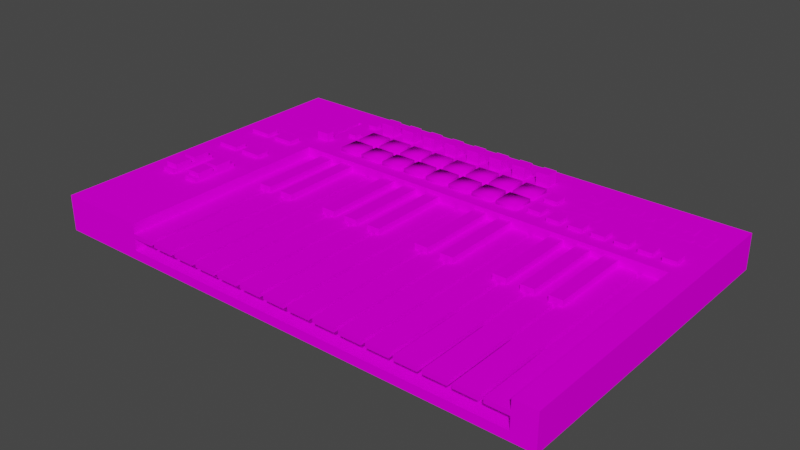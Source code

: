 # Source: voxel_piano_reduced.blend  (saved by Blender 2.90.8; exported with 4.5.12 LTS)
import bpy
from mathutils import Matrix  # noqa: F401  (used for matrix-valued properties, if any)

bpy.ops.wm.read_factory_settings(use_empty=True)
scene = bpy.context.scene
scene.name = 'Scene'

# ---- collections
col_collection = bpy.data.collections.new('Collection'); scene.collection.children.link(col_collection)

# ---- images (referenced by path relative to the original .blend; pixels are not part of the script)
import os
ASSET_DIR = os.environ.get("B2B_ASSET_DIR", "")  # directory of the original .blend (textures are referenced by path, not embedded)
HERE = os.path.dirname(os.path.abspath(__file__))  # packed textures are extracted next to this script under _unpacked/

def load_image(name, relpath, width, height, colorspace="sRGB"):
    """Load a texture the original file referenced (path relative to the .blend, or extracted next to this script)."""
    p = next((c for c in (os.path.join(HERE, relpath), os.path.join(ASSET_DIR, relpath)) if relpath and os.path.exists(c)), "")
    if p:
        img = bpy.data.images.load(p, check_existing=True)
        img.name = name
    else:  # same state as the original file: an image datablock whose file is absent (Cycles renders it pink)
        img = bpy.data.images.new(name, width, height)
        img.source = "FILE"
        img.filepath = "//" + (relpath or name)
    img.colorspace_settings.name = colorspace
    return img
img_voxel_midi_controller_tex_png = load_image('voxel_midi_controller_tex.png', 'voxel_midi_controller_tex.png', 1024, 1024, 'sRGB')

# ---- materials (node trees are filled in below, after node groups)
mat_palette = bpy.data.materials.new('palette')
mat_palette.use_transparent_shadow = False
mat_palette.diffuse_color = (1.0, 1.0, 1.0, 1.0)
mat_palette.roughness = 0.8174
mat_palette.specular_intensity = 0.0

# ---- material node trees
mat_palette.use_nodes = True; mat_palette.node_tree.nodes.clear()
_N = mat_palette.node_tree.nodes; _L = mat_palette.node_tree.links
n0 = _N.new('ShaderNodeBsdfPrincipled'); n0.name = 'Principled BSDF'; n0.location = (10, 300)
n0.distribution = 'GGX'
n0.subsurface_method = 'BURLEY'
n0.inputs[2].default_value = 0.8174
n0.inputs[13].default_value = 0.0
n0.inputs[27].default_value = (0.0, 0.0, 0.0, 1.0)
n0.inputs[28].default_value = 1.0
n1 = _N.new('ShaderNodeOutputMaterial'); n1.name = 'Material Output'; n1.location = (300, 300)
n2 = _N.new('ShaderNodeTexImage'); n2.name = 'Image Texture'; n2.location = (-300, 600)
n2.image = img_voxel_midi_controller_tex_png
_L.new(n0.outputs[0], n1.inputs[0])
_L.new(n2.outputs[0], n0.inputs[0])
n1.is_active_output = True

# ---- world
world_world = bpy.data.worlds.new('World'); scene.world = world_world
world_world.use_nodes = True; world_world.node_tree.nodes.clear()
_N = world_world.node_tree.nodes; _L = world_world.node_tree.links
n0 = _N.new('ShaderNodeOutputWorld'); n0.name = 'World Output'; n0.location = (300, 300)
n1 = _N.new('ShaderNodeBackground'); n1.name = 'Background'; n1.location = (10, 300)
n1.inputs[0].default_value = (0.05088, 0.05088, 0.05088, 1.0)
_L.new(n1.outputs[0], n0.inputs[0])
n0.is_active_output = True
world_world.color = (0.05088, 0.05088, 0.05088)
world_world.use_sun_shadow = False
world_world.sun_shadow_jitter_overblur = 0.0

# ---- meshes
me_voxel_midi_controller = bpy.data.meshes.new('voxel_midi_controller')
me_voxel_midi_controller.from_pydata([(-57.0, 8.0, 47.17), (-57.0, 0.0, -26.0), (-57.0, 2.798e-06, 47.17), (-57.0, 8.0, -26.0), (-37.0, 8.0, -7.0), (-37.0, 7.0, -20.0), (-37.0, 7.0, -7.0), (-37.0, 8.0, -20.0), (-35.0, 7.0, -7.0), (-35.0, 6.0, -20.0), (-35.0, 6.0, -7.0), (-35.0, 7.0, -20.0), (52.0, 8.0, 47.17), (52.0, 2.0, -2.0), (52.0, 2.0, 47.17), (52.0, 8.0, -2.0), (-38.0, 7.0, -7.0), (-38.0, 7.0, -20.0), (-38.0, 8.0, -7.0), (-38.0, 8.0, -20.0), (-37.0, 2.0, 47.17), (-37.0, 2.0, -2.0), (-37.0, 8.0, 47.17), (-37.0, 8.0, -2.0), (-36.0, 6.0, -7.0), (-36.0, 6.0, -20.0), (-36.0, 7.0, -7.0), (-36.0, 7.0, -20.0), (57.0, 2.798e-06, 47.17), (57.0, 0.0, -26.0), (57.0, 8.0, 47.17), (57.0, 8.0, -26.0), (-33.0, 7.081, 17.0), (-33.0, 4.081, -2.0), (-33.0, 4.081, 17.0), (-33.0, 7.081, -2.0), (-27.0, 7.081, 17.0), (-27.0, 4.081, -2.0), (-27.0, 4.081, 17.0), (-27.0, 7.081, -2.0), (-15.0, 7.081, 17.0), (-15.0, 4.081, -2.0), (-15.0, 4.081, 17.0), (-15.0, 7.081, -2.0), (-9.0, 7.081, 17.0), (-9.0, 4.081, -2.0), (-9.0, 4.081, 17.0), (-9.0, 7.081, -2.0), (-3.0, 7.081, 17.0), (-3.0, 4.081, -2.0), (-3.0, 4.081, 17.0), (-3.0, 7.081, -2.0), (9.0, 7.081, 17.0), (9.0, 4.081, -2.0), (9.0, 4.081, 17.0), (9.0, 7.081, -2.0), (15.0, 7.081, 17.0), (15.0, 4.081, -2.0), (15.0, 4.081, 17.0), (15.0, 7.081, -2.0), (27.0, 7.081, 17.0), (27.0, 4.081, -2.0), (27.0, 4.081, 17.0), (27.0, 7.081, -2.0), (33.0, 7.081, 17.0), (33.0, 4.081, -2.0), (33.0, 4.081, 17.0), (33.0, 7.081, -2.0), (39.0, 7.081, 17.0), (39.0, 4.081, -2.0), (39.0, 4.081, 17.0), (39.0, 7.081, -2.0), (-30.0, 4.081, 17.0), (-30.0, 4.081, -2.0), (-30.0, 7.081, 17.0), (-30.0, 7.081, -2.0), (-24.0, 4.081, 17.0), (-24.0, 4.081, -2.0), (-24.0, 7.081, 17.0), (-24.0, 7.081, -2.0), (-12.0, 4.081, 17.0), (-12.0, 4.081, -2.0), (-12.0, 7.081, 17.0), (-12.0, 7.081, -2.0), (-6.0, 4.081, 17.0), (-6.0, 4.081, -2.0), (-6.0, 7.081, 17.0), (-6.0, 7.081, -2.0), (0.0, 4.081, 17.0), (0.0, 4.081, -2.0), (0.0, 7.081, 17.0), (0.0, 7.081, -2.0), (12.0, 4.081, 17.0), (12.0, 4.081, -2.0), (12.0, 7.081, 17.0), (12.0, 7.081, -2.0), (18.0, 4.081, 17.0), (18.0, 4.081, -2.0), (18.0, 7.081, 17.0), (18.0, 7.081, -2.0), (30.0, 4.081, 17.0), (30.0, 4.081, -2.0), (30.0, 7.081, 17.0), (30.0, 7.081, -2.0), (36.0, 4.081, 17.0), (36.0, 4.081, -2.0), (36.0, 7.081, 17.0), (36.0, 7.081, -2.0), (42.0, 4.081, 17.0), (42.0, 4.081, -2.0), (42.0, 7.081, 17.0), (42.0, 7.081, -2.0), (-37.0, 4.744, 29.0), (-37.0, 1.744, -2.0), (-37.0, 1.744, 29.0), (-37.0, 5.744, 47.17), (-37.0, 4.744, 47.17), (-37.0, 5.744, -2.0), (-31.0, 4.744, 29.0), (-31.0, 1.744, -2.0), (-31.0, 1.744, 29.0), (-31.0, 5.744, 47.17), (-31.0, 4.744, 47.17), (-31.0, 5.744, -2.0), (-25.0, 4.744, 29.0), (-25.0, 1.744, -2.0), (-25.0, 1.744, 29.0), (-25.0, 5.744, 47.17), (-25.0, 4.744, 47.17), (-25.0, 5.744, -2.0), (-19.0, 4.744, 29.0), (-19.0, 1.744, -2.0), (-19.0, 1.744, 29.0), (-19.0, 5.744, 47.17), (-19.0, 4.744, 47.17), (-19.0, 5.744, -2.0), (-13.0, 4.744, 29.0), (-13.0, 1.744, -2.0), (-13.0, 1.744, 29.0), (-13.0, 5.744, 47.17), (-13.0, 4.744, 47.17), (-13.0, 5.744, -2.0), (-7.0, 4.744, 29.0), (-7.0, 1.744, -2.0), (-7.0, 1.744, 29.0), (-7.0, 5.744, 47.17), (-7.0, 4.744, 47.17), (-7.0, 5.744, -2.0), (-1.0, 4.744, 29.0), (-1.0, 1.744, -2.0), (-1.0, 1.744, 29.0), (-1.0, 5.744, 47.17), (-1.0, 4.744, 47.17), (-1.0, 5.744, -2.0), (5.0, 4.744, 29.0), (5.0, 1.744, -2.0), (5.0, 1.744, 29.0), (5.0, 5.744, 47.17), (5.0, 4.744, 47.17), (5.0, 5.744, -2.0), (11.0, 4.744, 29.0), (11.0, 1.744, -2.0), (11.0, 1.744, 29.0), (11.0, 5.744, 47.17), (11.0, 4.744, 47.17), (11.0, 5.744, -2.0), (17.0, 4.744, 29.0), (17.0, 1.744, -2.0), (17.0, 1.744, 29.0), (17.0, 5.744, 47.17), (17.0, 4.744, 47.17), (17.0, 5.744, -2.0), (23.0, 4.744, 29.0), (23.0, 1.744, -2.0), (23.0, 1.744, 29.0), (23.0, 5.744, 47.17), (23.0, 4.744, 47.17), (23.0, 5.744, -2.0), (29.0, 4.744, 29.0), (29.0, 1.744, -2.0), (29.0, 1.744, 29.0), (29.0, 5.744, 47.17), (29.0, 4.744, 47.17), (29.0, 5.744, -2.0), (35.0, 4.744, 29.0), (35.0, 1.744, -2.0), (35.0, 1.744, 29.0), (35.0, 5.744, 47.17), (35.0, 4.744, 47.17), (35.0, 5.744, -2.0), (41.0, 4.744, 29.0), (41.0, 1.744, -2.0), (41.0, 1.744, 29.0), (41.0, 5.744, 47.17), (41.0, 4.744, 47.17), (41.0, 5.744, -2.0), (47.0, 4.744, 29.0), (47.0, 1.744, -2.0), (47.0, 1.744, 29.0), (47.0, 5.744, 47.17), (47.0, 4.744, 47.17), (47.0, 5.744, -2.0), (-32.0, 1.744, 29.0), (-32.0, 1.744, -2.0), (-32.0, 4.744, 29.0), (-32.0, 4.744, 47.17), (-32.0, 5.744, 47.17), (-32.0, 5.744, -2.0), (-26.0, 1.744, 29.0), (-26.0, 1.744, -2.0), (-26.0, 4.744, 29.0), (-26.0, 4.744, 47.17), (-26.0, 5.744, 47.17), (-26.0, 5.744, -2.0), (-20.0, 1.744, 29.0), (-20.0, 1.744, -2.0), (-20.0, 4.744, 29.0), (-20.0, 4.744, 47.17), (-20.0, 5.744, 47.17), (-20.0, 5.744, -2.0), (-14.0, 1.744, 29.0), (-14.0, 1.744, -2.0), (-14.0, 4.744, 29.0), (-14.0, 4.744, 47.17), (-14.0, 5.744, 47.17), (-14.0, 5.744, -2.0), (-8.0, 1.744, 29.0), (-8.0, 1.744, -2.0), (-8.0, 4.744, 29.0), (-8.0, 4.744, 47.17), (-8.0, 5.744, 47.17), (-8.0, 5.744, -2.0), (-2.0, 1.744, 29.0), (-2.0, 1.744, -2.0), (-2.0, 4.744, 29.0), (-2.0, 4.744, 47.17), (-2.0, 5.744, 47.17), (-2.0, 5.744, -2.0), (4.0, 1.744, 29.0), (4.0, 1.744, -2.0), (4.0, 4.744, 29.0), (4.0, 4.744, 47.17), (4.0, 5.744, 47.17), (4.0, 5.744, -2.0), (10.0, 1.744, 29.0), (10.0, 1.744, -2.0), (10.0, 4.744, 29.0), (10.0, 4.744, 47.17), (10.0, 5.744, 47.17), (10.0, 5.744, -2.0), (16.0, 1.744, 29.0), (16.0, 1.744, -2.0), (16.0, 4.744, 29.0), (16.0, 4.744, 47.17), (16.0, 5.744, 47.17), (16.0, 5.744, -2.0), (22.0, 1.744, 29.0), (22.0, 1.744, -2.0), (22.0, 4.744, 29.0), (22.0, 4.744, 47.17), (22.0, 5.744, 47.17), (22.0, 5.744, -2.0), (28.0, 1.744, 29.0), (28.0, 1.744, -2.0), (28.0, 4.744, 29.0), (28.0, 4.744, 47.17), (28.0, 5.744, 47.17), (28.0, 5.744, -2.0), (34.0, 1.744, 29.0), (34.0, 1.744, -2.0), (34.0, 4.744, 29.0), (34.0, 4.744, 47.17), (34.0, 5.744, 47.17), (34.0, 5.744, -2.0), (40.0, 1.744, 29.0), (40.0, 1.744, -2.0), (40.0, 4.744, 29.0), (40.0, 4.744, 47.17), (40.0, 5.744, 47.17), (40.0, 5.744, -2.0), (46.0, 1.744, 29.0), (46.0, 1.744, -2.0), (46.0, 4.744, 29.0), (46.0, 4.744, 47.17), (46.0, 5.744, 47.17), (46.0, 5.744, -2.0), (52.0, 1.744, 29.0), (52.0, 1.744, -2.0), (52.0, 4.744, 29.0), (52.0, 4.744, 47.17), (52.0, 5.744, 47.17), (52.0, 5.744, -2.0), (-53.0, 8.874, 10.0), (-53.0, 7.874, 7.0), (-53.0, 7.874, 10.0), (-53.0, 8.874, 7.0), (-53.0, 8.874, 0.0), (-53.0, 7.874, -3.0), (-53.0, 7.874, 0.0), (-53.0, 8.874, -3.0), (-52.0, 8.874, 27.0), (-52.0, 7.874, 16.0), (-52.0, 7.874, 27.0), (-52.0, 8.874, 26.0), (-52.0, 8.874, 22.0), (-52.0, 8.874, 21.0), (-52.0, 8.874, 17.0), (-52.0, 8.874, 16.0), (-52.0, 9.874, 26.0), (-52.0, 9.874, 22.0), (-52.0, 9.874, 21.0), (-52.0, 9.874, 17.0), (-46.0, 8.874, 10.0), (-46.0, 7.874, 7.0), (-46.0, 7.874, 10.0), (-46.0, 8.874, 7.0), (-46.0, 8.874, 0.0), (-46.0, 7.874, -3.0), (-46.0, 7.874, 0.0), (-46.0, 8.874, -3.0), (-45.0, 8.874, 27.0), (-45.0, 7.874, 16.0), (-45.0, 7.874, 27.0), (-45.0, 8.874, 26.0), (-45.0, 8.874, 22.0), (-45.0, 8.874, 21.0), (-45.0, 8.874, 17.0), (-45.0, 8.874, 16.0), (-45.0, 9.874, 26.0), (-45.0, 9.874, 22.0), (-45.0, 9.874, 21.0), (-45.0, 9.874, 17.0), (-39.0, 9.874, -7.0), (-39.0, 7.874, -9.0), (-39.0, 7.874, -7.0), (-39.0, 9.874, -9.0), (-34.0, 8.874, -12.0), (-34.0, 7.874, -14.0), (-34.0, 7.874, -12.0), (-34.0, 8.874, -14.0), (-34.0, 8.874, -19.0), (-34.0, 7.874, -21.0), (-34.0, 7.874, -19.0), (-34.0, 8.874, -21.0), (-30.0, 8.874, -5.0), (-30.0, 7.874, -10.0), (-30.0, 7.874, -5.0), (-30.0, 8.874, -10.0), (-30.0, 8.874, -11.0), (-30.0, 7.874, -16.0), (-30.0, 7.874, -11.0), (-30.0, 8.874, -16.0), (-29.0, 9.874, -20.0), (-29.0, 7.874, -21.0), (-29.0, 7.874, -18.0), (-29.0, 9.874, -21.0), (-29.0, 10.87, -18.0), (-29.0, 10.87, -20.0), (-29.0, 10.87, -21.0), (-24.0, 8.874, -5.0), (-24.0, 7.874, -10.0), (-24.0, 7.874, -5.0), (-24.0, 8.874, -10.0), (-24.0, 8.874, -11.0), (-24.0, 7.874, -16.0), (-24.0, 7.874, -11.0), (-24.0, 8.874, -16.0), (-23.0, 9.874, -20.0), (-23.0, 7.874, -21.0), (-23.0, 7.874, -18.0), (-23.0, 9.874, -21.0), (-23.0, 10.87, -18.0), (-23.0, 10.87, -20.0), (-23.0, 10.87, -21.0), (-18.0, 8.874, -5.0), (-18.0, 7.874, -10.0), (-18.0, 7.874, -5.0), (-18.0, 8.874, -10.0), (-18.0, 8.874, -11.0), (-18.0, 7.874, -16.0), (-18.0, 7.874, -11.0), (-18.0, 8.874, -16.0), (-17.0, 9.874, -20.0), (-17.0, 7.874, -21.0), (-17.0, 7.874, -18.0), (-17.0, 9.874, -21.0), (-17.0, 10.87, -18.0), (-17.0, 10.87, -20.0), (-17.0, 10.87, -21.0), (-12.0, 8.874, -5.0), (-12.0, 7.874, -10.0), (-12.0, 7.874, -5.0), (-12.0, 8.874, -10.0), (-12.0, 8.874, -11.0), (-12.0, 7.874, -16.0), (-12.0, 7.874, -11.0), (-12.0, 8.874, -16.0), (-11.0, 9.874, -20.0), (-11.0, 7.874, -21.0), (-11.0, 7.874, -18.0), (-11.0, 9.874, -21.0), (-11.0, 10.87, -18.0), (-11.0, 10.87, -20.0), (-11.0, 10.87, -21.0), (-6.0, 8.874, -5.0), (-6.0, 7.874, -10.0), (-6.0, 7.874, -5.0), (-6.0, 8.874, -10.0), (-6.0, 8.874, -11.0), (-6.0, 7.874, -16.0), (-6.0, 7.874, -11.0), (-6.0, 8.874, -16.0), (-5.0, 9.874, -20.0), (-5.0, 7.874, -21.0), (-5.0, 7.874, -18.0), (-5.0, 9.874, -21.0), (-5.0, 10.87, -18.0), (-5.0, 10.87, -20.0), (-5.0, 10.87, -21.0), (0.0, 8.874, -5.0), (0.0, 7.874, -10.0), (0.0, 7.874, -5.0), (0.0, 8.874, -10.0), (0.0, 8.874, -11.0), (0.0, 7.874, -16.0), (0.0, 7.874, -11.0), (0.0, 8.874, -16.0), (1.0, 9.874, -20.0), (1.0, 7.874, -21.0), (1.0, 7.874, -18.0), (1.0, 9.874, -21.0), (1.0, 10.87, -18.0), (1.0, 10.87, -20.0), (1.0, 10.87, -21.0), (6.0, 8.874, -5.0), (6.0, 7.874, -10.0), (6.0, 7.874, -5.0), (6.0, 8.874, -10.0), (6.0, 8.874, -11.0), (6.0, 7.874, -16.0), (6.0, 7.874, -11.0), (6.0, 8.874, -16.0), (7.0, 9.874, -20.0), (7.0, 7.874, -21.0), (7.0, 7.874, -18.0), (7.0, 9.874, -21.0), (7.0, 10.87, -18.0), (7.0, 10.87, -20.0), (7.0, 10.87, -21.0), (12.0, 8.874, -5.0), (12.0, 7.874, -10.0), (12.0, 7.874, -5.0), (12.0, 8.874, -10.0), (12.0, 8.874, -11.0), (12.0, 7.874, -16.0), (12.0, 7.874, -11.0), (12.0, 8.874, -16.0), (13.0, 9.874, -20.0), (13.0, 7.874, -21.0), (13.0, 7.874, -18.0), (13.0, 9.874, -21.0), (13.0, 10.87, -18.0), (13.0, 10.87, -20.0), (13.0, 10.87, -21.0), (19.0, 8.874, -6.0), (19.0, 7.874, -9.0), (19.0, 7.874, -6.0), (19.0, 8.874, -9.0), (19.0, 8.874, -12.0), (19.0, 7.874, -15.0), (19.0, 7.874, -12.0), (19.0, 8.874, -15.0), (24.0, 8.874, -5.0), (24.0, 7.874, -8.0), (24.0, 7.874, -5.0), (24.0, 8.874, -8.0), (29.0, 8.874, -5.0), (29.0, 7.874, -8.0), (29.0, 7.874, -5.0), (29.0, 8.874, -8.0), (34.0, 8.874, -5.0), (34.0, 7.874, -8.0), (34.0, 7.874, -5.0), (34.0, 8.874, -8.0), (39.0, 8.874, -5.0), (39.0, 7.874, -8.0), (39.0, 7.874, -5.0), (39.0, 8.874, -8.0), (44.0, 8.874, -5.0), (44.0, 7.874, -8.0), (44.0, 7.874, -5.0), (44.0, 8.874, -8.0), (49.0, 8.874, -5.0), (49.0, 7.874, -8.0), (49.0, 7.874, -5.0), (49.0, 8.874, -8.0), (-49.0, 7.874, 27.0), (-49.0, 7.874, 16.0), (-49.0, 8.874, 27.0), (-49.0, 8.874, 26.0), (-49.0, 8.874, 22.0), (-49.0, 8.874, 21.0), (-49.0, 8.874, 17.0), (-49.0, 8.874, 16.0), (-49.0, 9.874, 26.0), (-49.0, 9.874, 22.0), (-49.0, 9.874, 21.0), (-49.0, 9.874, 17.0), (-48.0, 7.874, 10.0), (-48.0, 7.874, 7.0), (-48.0, 8.874, 10.0), (-48.0, 8.874, 7.0), (-48.0, 7.874, 0.0), (-48.0, 7.874, -3.0), (-48.0, 8.874, 0.0), (-48.0, 8.874, -3.0), (-42.0, 7.874, 27.0), (-42.0, 7.874, 16.0), (-42.0, 8.874, 27.0), (-42.0, 8.874, 26.0), (-42.0, 8.874, 22.0), (-42.0, 8.874, 21.0), (-42.0, 8.874, 17.0), (-42.0, 8.874, 16.0), (-42.0, 9.874, 26.0), (-42.0, 9.874, 22.0), (-42.0, 9.874, 21.0), (-42.0, 9.874, 17.0), (-41.0, 7.874, 10.0), (-41.0, 7.874, 7.0), (-41.0, 8.874, 10.0), (-41.0, 8.874, 7.0), (-41.0, 7.874, 0.0), (-41.0, 7.874, -3.0), (-41.0, 8.874, 0.0), (-41.0, 8.874, -3.0), (-36.0, 7.874, -7.0), (-36.0, 7.874, -9.0), (-36.0, 9.874, -7.0), (-36.0, 9.874, -9.0), (-32.0, 7.874, -12.0), (-32.0, 7.874, -14.0), (-32.0, 8.874, -12.0), (-32.0, 8.874, -14.0), (-32.0, 7.874, -19.0), (-32.0, 7.874, -21.0), (-32.0, 8.874, -19.0), (-32.0, 8.874, -21.0), (-26.0, 7.874, -18.0), (-26.0, 7.874, -21.0), (-26.0, 10.87, -18.0), (-26.0, 10.87, -21.0), (-25.0, 7.874, -5.0), (-25.0, 7.874, -10.0), (-25.0, 8.874, -5.0), (-25.0, 8.874, -10.0), (-25.0, 7.874, -11.0), (-25.0, 7.874, -16.0), (-25.0, 8.874, -11.0), (-25.0, 8.874, -16.0), (-20.0, 7.874, -18.0), (-20.0, 7.874, -21.0), (-20.0, 10.87, -18.0), (-20.0, 10.87, -21.0), (-19.0, 7.874, -5.0), (-19.0, 7.874, -10.0), (-19.0, 8.874, -5.0), (-19.0, 8.874, -10.0), (-19.0, 7.874, -11.0), (-19.0, 7.874, -16.0), (-19.0, 8.874, -11.0), (-19.0, 8.874, -16.0), (-14.0, 7.874, -18.0), (-14.0, 7.874, -21.0), (-14.0, 10.87, -18.0), (-14.0, 10.87, -21.0), (-13.0, 7.874, -5.0), (-13.0, 7.874, -10.0), (-13.0, 8.874, -5.0), (-13.0, 8.874, -10.0), (-13.0, 7.874, -11.0), (-13.0, 7.874, -16.0), (-13.0, 8.874, -11.0), (-13.0, 8.874, -16.0), (-8.0, 7.874, -18.0), (-8.0, 7.874, -21.0), (-8.0, 10.87, -18.0), (-8.0, 10.87, -21.0), (-7.0, 7.874, -5.0), (-7.0, 7.874, -10.0), (-7.0, 8.874, -5.0), (-7.0, 8.874, -10.0), (-7.0, 7.874, -11.0), (-7.0, 7.874, -16.0), (-7.0, 8.874, -11.0), (-7.0, 8.874, -16.0), (-2.0, 7.874, -18.0), (-2.0, 7.874, -21.0), (-2.0, 10.87, -18.0), (-2.0, 10.87, -21.0), (-1.0, 7.874, -5.0), (-1.0, 7.874, -10.0), (-1.0, 8.874, -5.0), (-1.0, 8.874, -10.0), (-1.0, 7.874, -11.0), (-1.0, 7.874, -16.0), (-1.0, 8.874, -11.0), (-1.0, 8.874, -16.0), (4.0, 7.874, -18.0), (4.0, 7.874, -21.0), (4.0, 10.87, -18.0), (4.0, 10.87, -21.0), (5.0, 7.874, -5.0), (5.0, 7.874, -10.0), (5.0, 8.874, -5.0), (5.0, 8.874, -10.0), (5.0, 7.874, -11.0), (5.0, 7.874, -16.0), (5.0, 8.874, -11.0), (5.0, 8.874, -16.0), (10.0, 7.874, -18.0), (10.0, 7.874, -21.0), (10.0, 10.87, -18.0), (10.0, 10.87, -21.0), (11.0, 7.874, -5.0), (11.0, 7.874, -10.0), (11.0, 8.874, -5.0), (11.0, 8.874, -10.0), (11.0, 7.874, -11.0), (11.0, 7.874, -16.0), (11.0, 8.874, -11.0), (11.0, 8.874, -16.0), (16.0, 7.874, -18.0), (16.0, 7.874, -21.0), (16.0, 10.87, -18.0), (16.0, 10.87, -21.0), (17.0, 7.874, -5.0), (17.0, 7.874, -10.0), (17.0, 8.874, -5.0), (17.0, 8.874, -10.0), (17.0, 7.874, -11.0), (17.0, 7.874, -16.0), (17.0, 8.874, -11.0), (17.0, 8.874, -16.0), (22.0, 7.874, -6.0), (22.0, 7.874, -9.0), (22.0, 8.874, -6.0), (22.0, 8.874, -9.0), (22.0, 7.874, -12.0), (22.0, 7.874, -15.0), (22.0, 8.874, -12.0), (22.0, 8.874, -15.0), (27.0, 7.874, -5.0), (27.0, 7.874, -8.0), (27.0, 8.874, -5.0), (27.0, 8.874, -8.0), (32.0, 7.874, -5.0), (32.0, 7.874, -8.0), (32.0, 8.874, -5.0), (32.0, 8.874, -8.0), (37.0, 7.874, -5.0), (37.0, 7.874, -8.0), (37.0, 8.874, -5.0), (37.0, 8.874, -8.0), (42.0, 7.874, -5.0), (42.0, 7.874, -8.0), (42.0, 8.874, -5.0), (42.0, 8.874, -8.0), (47.0, 7.874, -5.0), (47.0, 7.874, -8.0), (47.0, 8.874, -5.0), (47.0, 8.874, -8.0), (52.0, 7.874, -5.0), (52.0, 7.874, -8.0), (52.0, 8.874, -5.0), (52.0, 8.874, -8.0), (-28.0, 9.874, -21.0), (-28.0, 10.87, -21.0), (-22.0, 9.874, -21.0), (-22.0, 10.87, -21.0), (-16.0, 9.874, -21.0), (-16.0, 10.87, -21.0), (-10.0, 9.874, -21.0), (-10.0, 10.87, -21.0), (-4.0, 9.874, -21.0), (-4.0, 10.87, -21.0), (2.0, 9.874, -21.0), (2.0, 10.87, -21.0), (8.0, 9.874, -21.0), (8.0, 10.87, -21.0), (14.0, 9.874, -21.0), (14.0, 10.87, -21.0), (25.0, 8.874, -6.0), (26.0, 8.874, -6.0), (30.0, 8.874, -6.0), (31.0, 8.874, -6.0), (35.0, 8.874, -6.0), (36.0, 8.874, -6.0), (40.0, 8.874, -6.0), (41.0, 8.874, -6.0), (45.0, 8.874, -6.0), (46.0, 8.874, -6.0), (50.0, 8.874, -6.0), (51.0, 8.874, -6.0), (20.0, 8.874, -7.0), (21.0, 8.874, -7.0), (25.0, 8.874, -7.0), (26.0, 8.874, -7.0), (30.0, 8.874, -7.0), (31.0, 8.874, -7.0), (35.0, 8.874, -7.0), (36.0, 8.874, -7.0), (40.0, 8.874, -7.0), (41.0, 8.874, -7.0), (45.0, 8.874, -7.0), (46.0, 8.874, -7.0), (50.0, 8.874, -7.0), (51.0, 8.874, -7.0), (20.0, 8.874, -8.0), (21.0, 8.874, -8.0), (20.0, 8.874, -13.0), (21.0, 8.874, -13.0), (20.0, 8.874, -14.0), (21.0, 8.874, -14.0), (-28.0, 10.87, -20.0), (-22.0, 10.87, -20.0), (-16.0, 10.87, -20.0), (-10.0, 10.87, -20.0), (-4.0, 10.87, -20.0), (2.0, 10.87, -20.0), (8.0, 10.87, -20.0), (14.0, 10.87, -20.0), (-53.0, 8.057, 13.0), (-41.0, 8.057, 13.0), (-52.0, 8.057, 12.0), (-42.0, 8.057, 12.0), (-53.0, 8.057, 11.0), (-52.0, 8.057, 11.0), (-42.0, 8.057, 11.0), (-41.0, 8.057, 11.0), (-50.0, 8.057, 6.0), (-49.0, 8.057, 6.0), (-50.0, 8.057, 5.0), (-49.0, 8.057, 5.0), (-48.0, 8.057, 6.0), (-47.0, 8.057, 6.0), (-48.0, 8.057, 5.0), (-47.0, 8.057, 5.0), (-46.0, 8.057, 6.0), (-44.0, 8.057, 6.0), (-46.0, 8.057, 5.0), (-44.0, 8.057, 5.0), (-53.0, 8.057, 3.0), (-41.0, 8.057, 3.0), (-52.0, 8.057, 2.0), (-42.0, 8.057, 2.0), (-53.0, 8.057, 1.0), (-52.0, 8.057, 1.0), (-42.0, 8.057, 1.0), (-41.0, 8.057, 1.0), (-50.0, 8.057, -5.0), (-46.0, 8.057, -5.0), (-50.0, 8.057, -6.0), (-46.0, 8.057, -6.0), (-45.0, 8.057, -5.0), (-44.0, 8.057, -5.0), (-45.0, 8.057, -6.0), (-44.0, 8.057, -6.0), (-29.0, 8.057, -17.0), (-26.0, 8.057, -17.0), (-29.0, 8.057, -18.0), (-26.0, 8.057, -18.0), (-23.0, 8.057, -17.0), (-20.0, 8.057, -17.0), (-23.0, 8.057, -18.0), (-20.0, 8.057, -18.0), (-17.0, 8.057, -17.0), (-14.0, 8.057, -17.0), (-17.0, 8.057, -18.0), (-14.0, 8.057, -18.0), (-11.0, 8.057, -17.0), (-8.0, 8.057, -17.0), (-11.0, 8.057, -18.0), (-8.0, 8.057, -18.0), (-5.0, 8.057, -17.0), (-2.0, 8.057, -17.0), (-5.0, 8.057, -18.0), (-2.0, 8.057, -18.0), (1.0, 8.057, -17.0), (4.0, 8.057, -17.0), (1.0, 8.057, -18.0), (4.0, 8.057, -18.0), (7.0, 8.057, -17.0), (10.0, 8.057, -17.0), (7.0, 8.057, -18.0), (10.0, 8.057, -18.0), (13.0, 8.057, -17.0), (16.0, 8.057, -17.0), (13.0, 8.057, -18.0), (16.0, 8.057, -18.0), (-25.0, 8.057, -18.0), (-30.0, 8.057, -21.0), (-30.0, 8.057, -18.0), (-29.0, 8.057, -21.0), (-26.0, 8.057, -21.0), (-25.0, 8.057, -21.0), (-19.0, 8.057, -18.0), (-24.0, 8.057, -21.0), (-24.0, 8.057, -18.0), (-23.0, 8.057, -21.0), (-20.0, 8.057, -21.0), (-19.0, 8.057, -21.0), (-13.0, 8.057, -18.0), (-18.0, 8.057, -21.0), (-18.0, 8.057, -18.0), (-17.0, 8.057, -21.0), (-14.0, 8.057, -21.0), (-13.0, 8.057, -21.0), (-7.0, 8.057, -18.0), (-12.0, 8.057, -21.0), (-12.0, 8.057, -18.0), (-11.0, 8.057, -21.0), (-8.0, 8.057, -21.0), (-7.0, 8.057, -21.0), (-1.0, 8.057, -18.0), (-6.0, 8.057, -21.0), (-6.0, 8.057, -18.0), (-5.0, 8.057, -21.0), (-2.0, 8.057, -21.0), (-1.0, 8.057, -21.0), (5.0, 8.057, -18.0), (0.0, 8.057, -21.0), (0.0, 8.057, -18.0), (1.0, 8.057, -21.0), (4.0, 8.057, -21.0), (5.0, 8.057, -21.0), (11.0, 8.057, -18.0), (6.0, 8.057, -21.0), (6.0, 8.057, -18.0), (7.0, 8.057, -21.0), (10.0, 8.057, -21.0), (11.0, 8.057, -21.0), (17.0, 8.057, -18.0), (12.0, 8.057, -21.0), (12.0, 8.057, -18.0), (13.0, 8.057, -21.0), (16.0, 8.057, -21.0), (17.0, 8.057, -21.0), (-29.0, 8.057, -22.0), (-26.0, 8.057, -22.0), (-23.0, 8.057, -22.0), (-20.0, 8.057, -22.0), (-17.0, 8.057, -22.0), (-14.0, 8.057, -22.0), (-11.0, 8.057, -22.0), (-8.0, 8.057, -22.0), (-5.0, 8.057, -22.0), (-2.0, 8.057, -22.0), (1.0, 8.057, -22.0), (4.0, 8.057, -22.0), (7.0, 8.057, -22.0), (10.0, 8.057, -22.0), (13.0, 8.057, -22.0), (16.0, 8.057, -22.0), (-45.0, 8.1, -10.0), (-42.0, 8.1, -10.0), (-44.0, 8.1, -11.0), (-43.0, 8.1, -11.0), (-44.0, 8.1, -14.0), (-43.0, 8.1, -14.0), (-45.0, 8.1, -15.0), (-42.0, 8.1, -15.0), (-54.0, 8.054, -9.0), (-41.0, 8.054, -9.0), (-54.0, 8.054, -16.0), (-41.0, 8.054, -16.0), (25.0, 8.092, -9.0), (26.0, 8.092, -9.0), (25.0, 8.092, -10.0), (26.0, 8.092, -10.0), (30.0, 8.092, -9.0), (31.0, 8.092, -9.0), (30.0, 8.092, -10.0), (31.0, 8.092, -10.0), (24.0, 8.092, -11.0), (25.0, 8.092, -11.0), (25.0, 8.092, -12.0), (31.0, 8.092, -11.0), (32.0, 8.092, -11.0), (31.0, 8.092, -12.0), (24.0, 8.092, -13.0), (32.0, 8.092, -13.0), (26.0, 8.092, -14.0), (27.0, 8.092, -14.0), (26.0, 8.092, -15.0), (27.0, 8.092, -15.0), (28.0, 8.092, -14.0), (30.0, 8.092, -14.0), (28.0, 8.092, -15.0), (30.0, 8.092, -15.0), (40.0, 8.092, -15.0), (41.0, 8.092, -15.0), (40.0, 8.092, -16.0), (41.0, 8.092, -16.0), (42.0, 8.092, -15.0), (44.0, 8.092, -15.0), (42.0, 8.092, -16.0), (44.0, 8.092, -16.0), (45.0, 8.092, -15.0), (46.0, 8.092, -15.0), (45.0, 8.092, -16.0), (46.0, 8.092, -16.0), (47.0, 8.092, -15.0), (50.0, 8.092, -15.0), (47.0, 8.092, -16.0), (50.0, 8.092, -16.0), (51.0, 8.092, -15.0), (53.0, 8.092, -15.0), (51.0, 8.092, -17.0), (53.0, 8.092, -17.0), (24.0, 8.092, -18.0), (28.0, 8.092, -18.0), (26.0, 8.092, -19.0), (27.0, 8.092, -19.0), (30.0, 8.092, -18.0), (31.0, 8.092, -18.0), (31.0, 8.092, -19.0), (35.0, 8.092, -18.0), (36.0, 8.092, -18.0), (35.0, 8.092, -19.0), (36.0, 8.092, -19.0), (43.0, 8.092, -18.0), (44.0, 8.092, -18.0), (43.0, 8.092, -19.0), (46.0, 8.092, -18.0), (47.0, 8.092, -18.0), (47.0, 8.092, -19.0), (48.0, 8.092, -18.0), (49.0, 8.092, -18.0), (48.0, 8.092, -19.0), (52.0, 8.092, -18.0), (53.0, 8.092, -18.0), (52.0, 8.092, -19.0), (25.0, 8.092, -20.0), (26.0, 8.092, -20.0), (27.0, 8.092, -20.0), (33.0, 8.092, -19.0), (31.0, 8.092, -20.0), (32.0, 8.092, -20.0), (37.0, 8.092, -19.0), (34.0, 8.092, -20.0), (34.0, 8.092, -19.0), (36.0, 8.092, -20.0), (38.0, 8.092, -18.0), (40.0, 8.092, -18.0), (38.0, 8.092, -20.0), (40.0, 8.092, -20.0), (42.0, 8.092, -19.0), (42.0, 8.092, -20.0), (43.0, 8.092, -20.0), (46.0, 8.092, -20.0), (47.0, 8.092, -20.0), (50.0, 8.092, -19.0), (50.0, 8.092, -20.0), (51.0, 8.092, -20.0), (52.0, 8.092, -20.0), (53.0, 8.092, -20.0), (25.0, 8.092, -21.0), (26.0, 8.092, -21.0), (30.0, 8.092, -21.0), (31.0, 8.092, -21.0), (32.0, 8.092, -21.0), (33.0, 8.092, -21.0), (36.0, 8.092, -21.0), (37.0, 8.092, -21.0), (41.0, 8.092, -20.0), (40.0, 8.092, -21.0), (41.0, 8.092, -21.0), (43.0, 8.092, -21.0), (44.0, 8.092, -21.0), (47.0, 8.092, -21.0), (49.0, 8.092, -21.0), (51.0, 8.092, -21.0), (52.0, 8.092, -21.0), (24.0, 8.092, -22.0), (28.0, 8.092, -22.0)], [], [(7, 5, 6, 4), (11, 9, 10, 8), (15, 13, 14, 12), (17, 19, 18, 16), (21, 23, 22, 20), (25, 27, 26, 24), (29, 31, 30, 28), (975, 977, 976, 956), (15, 31, 7, 4), (14, 20, 2), (28, 14, 2), (7, 19, 17, 5), (11, 27, 25, 9), (18, 4, 6, 16), (26, 8, 10, 24), (3, 31, 29, 1), (29, 28, 2, 1), (11, 8, 26, 27), (14, 13, 21, 20), (10, 9, 25, 24), (6, 5, 17, 16), (954, 956, 955, 953), (0, 22, 23), (12, 30, 15), (0, 23, 18), (23, 15, 18), (18, 15, 4), (0, 18, 19), (30, 12, 14, 28), (0, 19, 3), (19, 7, 3), (15, 30, 31), (3, 7, 31), (39, 37, 38, 36), (43, 41, 42, 40), (47, 45, 46, 44), (51, 49, 50, 48), (55, 53, 54, 52), (59, 57, 58, 56), (63, 61, 62, 60), (67, 65, 66, 64), (71, 69, 70, 68), (73, 75, 74, 72), (77, 79, 78, 76), (81, 83, 82, 80), (85, 87, 86, 84), (89, 91, 90, 88), (93, 95, 94, 92), (97, 99, 98, 96), (101, 103, 102, 100), (105, 107, 106, 104), (109, 111, 110, 108), (74, 32, 34, 72), (78, 36, 38, 76), (82, 40, 42, 80), (86, 44, 46, 84), (90, 48, 50, 88), (94, 52, 54, 92), (98, 56, 58, 96), (102, 60, 62, 100), (106, 64, 66, 104), (110, 68, 70, 108), (74, 75, 35, 32), (78, 79, 39, 36), (82, 83, 43, 40), (86, 87, 47, 44), (90, 91, 51, 48), (94, 95, 55, 52), (98, 99, 59, 56), (102, 103, 63, 60), (106, 107, 67, 64), (110, 111, 71, 68), (928, 930, 929, 927), (287, 291, 288, 286), (115, 112, 116), (117, 112, 115), (117, 113, 114, 112), (121, 118, 122), (123, 118, 121), (123, 119, 120, 118), (127, 124, 128), (129, 124, 127), (129, 125, 126, 124), (133, 130, 134), (135, 130, 133), (135, 131, 132, 130), (139, 136, 140), (141, 136, 139), (141, 137, 138, 136), (145, 142, 146), (147, 142, 145), (147, 143, 144, 142), (151, 148, 152), (153, 148, 151), (153, 149, 150, 148), (157, 154, 158), (159, 154, 157), (159, 155, 156, 154), (163, 160, 164), (165, 160, 163), (165, 161, 162, 160), (169, 166, 170), (171, 166, 169), (171, 167, 168, 166), (175, 172, 176), (177, 172, 175), (177, 173, 174, 172), (181, 178, 182), (183, 178, 181), (183, 179, 180, 178), (187, 184, 188), (189, 184, 187), (189, 185, 186, 184), (193, 190, 194), (195, 190, 193), (195, 191, 192, 190), (199, 196, 200), (201, 196, 199), (201, 197, 198, 196), (205, 204, 206), (206, 204, 207), (203, 207, 204, 202), (211, 210, 212), (212, 210, 213), (209, 213, 210, 208), (217, 216, 218), (218, 216, 219), (215, 219, 216, 214), (223, 222, 224), (224, 222, 225), (221, 225, 222, 220), (229, 228, 230), (230, 228, 231), (227, 231, 228, 226), (235, 234, 236), (236, 234, 237), (233, 237, 234, 232), (241, 240, 242), (242, 240, 243), (239, 243, 240, 238), (247, 246, 248), (248, 246, 249), (245, 249, 246, 244), (253, 252, 254), (254, 252, 255), (251, 255, 252, 250), (259, 258, 260), (260, 258, 261), (257, 261, 258, 256), (265, 264, 266), (266, 264, 267), (263, 267, 264, 262), (271, 270, 272), (272, 270, 273), (269, 273, 270, 268), (277, 276, 278), (278, 276, 279), (275, 279, 276, 274), (283, 282, 284), (284, 282, 285), (22, 0, 2, 20), (289, 288, 290), (290, 288, 291), (212, 121, 122, 211), (218, 127, 128, 217), (224, 133, 134, 223), (230, 139, 140, 229), (236, 145, 146, 235), (242, 151, 152, 241), (248, 157, 158, 247), (254, 163, 164, 253), (260, 169, 170, 259), (266, 175, 176, 265), (272, 181, 182, 271), (278, 187, 188, 277), (284, 193, 194, 283), (290, 199, 200, 289), (204, 112, 114, 202), (210, 118, 120, 208), (216, 124, 126, 214), (222, 130, 132, 220), (228, 136, 138, 226), (234, 142, 144, 232), (240, 148, 150, 238), (246, 154, 156, 244), (252, 160, 162, 250), (258, 166, 168, 256), (264, 172, 174, 262), (270, 178, 180, 268), (276, 184, 186, 274), (282, 190, 192, 280), (288, 196, 198, 286), (204, 205, 116, 112), (210, 211, 122, 118), (216, 217, 128, 124), (222, 223, 134, 130), (228, 229, 140, 136), (234, 235, 146, 142), (240, 241, 152, 148), (246, 247, 158, 154), (252, 253, 164, 160), (258, 259, 170, 166), (264, 265, 176, 172), (270, 271, 182, 178), (276, 277, 188, 184), (282, 283, 194, 190), (288, 289, 200, 196), (206, 207, 117, 115), (212, 213, 123, 121), (218, 219, 129, 127), (224, 225, 135, 133), (230, 231, 141, 139), (236, 237, 147, 145), (242, 243, 153, 151), (248, 249, 159, 157), (254, 255, 165, 163), (260, 261, 171, 169), (266, 267, 177, 175), (272, 273, 183, 181), (278, 279, 189, 187), (284, 285, 195, 193), (290, 291, 201, 199), (295, 293, 294, 292), (299, 297, 298, 296), (309, 304, 303, 308), (300, 301, 302), (303, 301, 300), (304, 301, 303), (305, 301, 304), (306, 301, 305), (307, 301, 306), (311, 306, 305, 310), (315, 313, 314, 312), (319, 317, 318, 316), (329, 324, 323, 328), (320, 321, 322), (323, 321, 320), (324, 321, 323), (325, 321, 324), (326, 321, 325), (327, 321, 326), (331, 326, 325, 330), (335, 333, 334, 332), (339, 337, 338, 336), (343, 341, 342, 340), (347, 345, 346, 344), (351, 349, 350, 348), (358, 355, 352, 357), (352, 353, 354), (355, 353, 352), (356, 352, 354), (362, 360, 361, 359), (357, 352, 356), (366, 364, 365, 363), (373, 370, 367, 372), (367, 368, 369), (370, 368, 367), (371, 367, 369), (377, 375, 376, 374), (372, 367, 371), (381, 379, 380, 378), (388, 385, 382, 387), (382, 383, 384), (385, 383, 382), (386, 382, 384), (392, 390, 391, 389), (387, 382, 386), (396, 394, 395, 393), (403, 400, 397, 402), (397, 398, 399), (400, 398, 397), (401, 397, 399), (407, 405, 406, 404), (402, 397, 401), (411, 409, 410, 408), (418, 415, 412, 417), (412, 413, 414), (415, 413, 412), (416, 412, 414), (422, 420, 421, 419), (417, 412, 416), (426, 424, 425, 423), (433, 430, 427, 432), (427, 428, 429), (430, 428, 427), (431, 427, 429), (437, 435, 436, 434), (432, 427, 431), (441, 439, 440, 438), (448, 445, 442, 447), (442, 443, 444), (445, 443, 442), (446, 442, 444), (452, 450, 451, 449), (447, 442, 446), (456, 454, 455, 453), (463, 460, 457, 462), (457, 458, 459), (460, 458, 457), (461, 457, 459), (467, 465, 466, 464), (462, 457, 461), (471, 469, 470, 468), (475, 473, 474, 472), (479, 477, 478, 476), (483, 481, 482, 480), (487, 485, 486, 484), (491, 489, 490, 488), (495, 493, 494, 492), (500, 505, 504, 499), (496, 497, 498), (498, 497, 499), (499, 497, 500), (500, 497, 501), (501, 497, 502), (502, 497, 503), (502, 507, 506, 501), (509, 511, 510, 508), (513, 515, 514, 512), (520, 525, 524, 519), (516, 517, 518), (518, 517, 519), (519, 517, 520), (520, 517, 521), (521, 517, 522), (522, 517, 523), (522, 527, 526, 521), (529, 531, 530, 528), (533, 535, 534, 532), (537, 539, 538, 536), (541, 543, 542, 540), (545, 547, 546, 544), (549, 551, 550, 548), (553, 555, 554, 552), (557, 559, 558, 556), (561, 563, 562, 560), (565, 567, 566, 564), (569, 571, 570, 568), (573, 575, 574, 572), (577, 579, 578, 576), (581, 583, 582, 580), (585, 587, 586, 584), (589, 591, 590, 588), (593, 595, 594, 592), (597, 599, 598, 596), (601, 603, 602, 600), (605, 607, 606, 604), (609, 611, 610, 608), (613, 615, 614, 612), (617, 619, 618, 616), (621, 623, 622, 620), (625, 627, 626, 624), (629, 631, 630, 628), (633, 635, 634, 632), (637, 639, 638, 636), (641, 643, 642, 640), (645, 647, 646, 644), (649, 651, 650, 648), (653, 655, 654, 652), (657, 659, 658, 656), (661, 663, 662, 660), (665, 667, 666, 664), (669, 671, 670, 668), (673, 675, 674, 672), (498, 300, 302, 496), (518, 320, 322, 516), (504, 308, 303, 499), (524, 328, 323, 519), (506, 310, 305, 501), (526, 330, 325, 521), (510, 292, 294, 508), (530, 312, 314, 528), (514, 296, 298, 512), (534, 316, 318, 532), (554, 344, 346, 552), (566, 359, 361, 564), (578, 374, 376, 576), (590, 389, 391, 588), (602, 404, 406, 600), (614, 419, 421, 612), (626, 434, 436, 624), (638, 449, 451, 636), (654, 472, 474, 652), (658, 476, 478, 656), (662, 480, 482, 660), (666, 484, 486, 664), (670, 488, 490, 668), (674, 492, 494, 672), (646, 464, 466, 644), (538, 332, 334, 536), (558, 348, 350, 556), (570, 363, 365, 568), (582, 378, 380, 580), (594, 393, 395, 592), (606, 408, 410, 604), (618, 423, 425, 616), (630, 438, 440, 628), (642, 453, 455, 640), (542, 336, 338, 540), (650, 468, 470, 648), (550, 356, 354, 548), (562, 371, 369, 560), (574, 386, 384, 572), (586, 401, 399, 584), (598, 416, 414, 596), (610, 431, 429, 608), (622, 446, 444, 620), (634, 461, 459, 632), (546, 340, 342, 544), (309, 505, 500, 304), (329, 525, 520, 324), (311, 507, 502, 306), (331, 527, 522, 326), (307, 503, 497, 301), (327, 523, 517, 321), (295, 511, 509, 293), (315, 531, 529, 313), (299, 515, 513, 297), (319, 535, 533, 317), (475, 655, 653, 473), (479, 659, 657, 477), (483, 663, 661, 481), (487, 667, 665, 485), (491, 671, 669, 489), (495, 675, 673, 493), (335, 539, 537, 333), (467, 647, 645, 465), (347, 555, 553, 345), (362, 567, 565, 360), (377, 579, 577, 375), (392, 591, 589, 390), (407, 603, 601, 405), (422, 615, 613, 420), (437, 627, 625, 435), (452, 639, 637, 450), (339, 543, 541, 337), (471, 651, 649, 469), (351, 559, 557, 349), (366, 571, 569, 364), (381, 583, 581, 379), (396, 595, 593, 394), (411, 607, 605, 409), (426, 619, 617, 424), (441, 631, 629, 439), (456, 643, 641, 454), (343, 547, 545, 341), (358, 677, 676, 355), (373, 679, 678, 370), (353, 355, 676), (353, 676, 549), (676, 677, 549), (549, 677, 551), (388, 681, 680, 385), (368, 370, 678), (368, 678, 561), (678, 679, 561), (561, 679, 563), (403, 683, 682, 400), (383, 385, 680), (383, 680, 573), (680, 681, 573), (573, 681, 575), (418, 685, 684, 415), (398, 400, 682), (398, 682, 585), (682, 683, 585), (585, 683, 587), (433, 687, 686, 430), (413, 415, 684), (413, 684, 597), (684, 685, 597), (597, 685, 599), (448, 689, 688, 445), (428, 430, 686), (428, 686, 609), (686, 687, 609), (609, 687, 611), (463, 691, 690, 460), (443, 445, 688), (443, 688, 621), (688, 689, 621), (621, 689, 623), (498, 499, 303, 300), (458, 460, 690), (458, 690, 633), (690, 691, 633), (633, 691, 635), (518, 519, 323, 320), (500, 501, 305, 304), (520, 521, 325, 324), (502, 503, 307, 306), (522, 523, 327, 326), (510, 511, 295, 292), (530, 531, 315, 312), (514, 515, 299, 296), (534, 535, 319, 316), (693, 707, 706, 692), (472, 654, 692), (692, 654, 693), (476, 658, 694), (694, 658, 695), (480, 662, 696), (696, 662, 697), (484, 666, 698), (698, 666, 699), (488, 670, 700), (700, 670, 701), (492, 674, 702), (702, 674, 703), (464, 646, 704), (704, 646, 705), (472, 692, 706), (695, 709, 708, 694), (693, 654, 707), (476, 694, 708), (697, 711, 710, 696), (695, 658, 709), (480, 696, 710), (699, 713, 712, 698), (697, 662, 711), (484, 698, 712), (701, 715, 714, 700), (699, 666, 713), (488, 700, 714), (703, 717, 716, 702), (701, 670, 715), (492, 702, 716), (705, 719, 718, 704), (703, 674, 717), (554, 555, 347, 344), (464, 704, 718), (705, 646, 719), (472, 706, 475), (706, 707, 475), (707, 654, 655), (475, 707, 655), (476, 708, 479), (708, 709, 479), (709, 658, 659), (479, 709, 659), (480, 710, 483), (710, 711, 483), (711, 662, 663), (483, 711, 663), (484, 712, 487), (712, 713, 487), (713, 666, 667), (487, 713, 667), (488, 714, 491), (714, 715, 491), (715, 670, 671), (491, 715, 671), (492, 716, 495), (716, 717, 495), (717, 674, 675), (495, 717, 675), (464, 718, 467), (718, 719, 467), (719, 646, 647), (467, 719, 647), (566, 567, 362, 359), (578, 579, 377, 374), (590, 591, 392, 389), (602, 603, 407, 404), (614, 615, 422, 419), (626, 627, 437, 434), (638, 639, 452, 449), (542, 543, 339, 336), (468, 650, 720), (720, 650, 721), (721, 723, 722, 720), (468, 720, 722), (558, 559, 351, 348), (721, 650, 723), (468, 722, 471), (722, 723, 471), (723, 650, 651), (471, 723, 651), (570, 571, 366, 363), (582, 583, 381, 378), (594, 595, 396, 393), (606, 607, 411, 408), (618, 619, 426, 423), (630, 631, 441, 438), (642, 643, 456, 453), (546, 547, 343, 340), (504, 505, 309, 308), (524, 525, 329, 328), (506, 507, 311, 310), (526, 527, 331, 330), (538, 539, 335, 332), (724, 677, 358, 357), (356, 550, 357), (357, 550, 724), (371, 562, 372), (372, 562, 725), (386, 574, 387), (387, 574, 726), (401, 586, 402), (402, 586, 727), (416, 598, 417), (417, 598, 728), (431, 610, 432), (432, 610, 729), (446, 622, 447), (447, 622, 730), (461, 634, 462), (462, 634, 731), (725, 679, 373, 372), (724, 550, 677), (677, 550, 551), (726, 681, 388, 387), (725, 562, 679), (679, 562, 563), (727, 683, 403, 402), (726, 574, 681), (681, 574, 575), (728, 685, 418, 417), (727, 586, 683), (683, 586, 587), (729, 687, 433, 432), (728, 598, 685), (685, 598, 599), (730, 689, 448, 447), (729, 610, 687), (687, 610, 611), (731, 691, 463, 462), (730, 622, 689), (689, 622, 623), (741, 743, 742, 740), (731, 634, 691), (691, 634, 635), (732, 733, 734), (734, 733, 735), (732, 734, 736), (736, 734, 737), (735, 733, 738), (738, 733, 739), (745, 747, 746, 744), (965, 983, 982, 964), (206, 115, 116, 205), (752, 753, 754), (754, 753, 755), (752, 754, 756), (756, 754, 757), (755, 753, 758), (758, 753, 759), (749, 751, 750, 748), (761, 763, 762, 760), (765, 767, 766, 764), (769, 771, 770, 768), (773, 775, 774, 772), (777, 779, 778, 776), (781, 783, 782, 780), (785, 787, 786, 784), (789, 791, 790, 788), (793, 795, 794, 792), (771, 800, 801), (802, 770, 801), (770, 771, 801), (801, 800, 803), (803, 800, 804), (804, 800, 805), (775, 806, 807), (808, 774, 807), (774, 775, 807), (807, 806, 809), (809, 806, 810), (810, 806, 811), (779, 812, 813), (814, 778, 813), (778, 779, 813), (813, 812, 815), (815, 812, 816), (816, 812, 817), (783, 818, 819), (820, 782, 819), (782, 783, 819), (819, 818, 821), (821, 818, 822), (822, 818, 823), (787, 824, 825), (826, 786, 825), (786, 787, 825), (825, 824, 827), (827, 824, 828), (828, 824, 829), (791, 830, 831), (832, 790, 831), (790, 791, 831), (831, 830, 833), (833, 830, 834), (834, 830, 835), (795, 836, 837), (838, 794, 837), (794, 795, 837), (837, 836, 839), (839, 836, 840), (840, 836, 841), (799, 842, 843), (798, 799, 843), (844, 798, 843), (843, 842, 845), (845, 842, 846), (846, 842, 847), (797, 799, 798, 796), (804, 849, 848, 803), (810, 851, 850, 809), (816, 853, 852, 815), (822, 855, 854, 821), (828, 857, 856, 827), (834, 859, 858, 833), (840, 861, 860, 839), (864, 865, 866), (866, 865, 867), (864, 866, 868), (867, 865, 869), (864, 868, 870), (868, 869, 870), (869, 865, 871), (870, 869, 871), (846, 863, 862, 845), (873, 875, 874, 872), (877, 879, 878, 876), (884, 885, 886), (887, 888, 889), (884, 886, 890), (886, 889, 890), (889, 888, 891), (890, 889, 891), (881, 883, 882, 880), (893, 895, 894, 892), (897, 899, 898, 896), (901, 903, 902, 900), (905, 907, 906, 904), (909, 911, 910, 908), (913, 915, 914, 912), (920, 921, 922), (922, 921, 923), (924, 925, 926), (917, 919, 918, 916), (931, 932, 933), (934, 935, 936), (937, 938, 939), (940, 941, 942), (920, 922, 943), (943, 922, 944), (923, 921, 945), (926, 946, 947), (924, 926, 947), (947, 946, 948), (930, 949, 950), (951, 929, 950), (929, 930, 950), (950, 949, 952), (35, 33, 34, 32), (15, 23, 21, 13), (933, 932, 959), (936, 939, 960), (934, 936, 960), (960, 939, 961), (962, 942, 963), (963, 942, 964), (942, 941, 965), (964, 942, 965), (965, 941, 966), (920, 943, 967), (944, 945, 968), (924, 947, 969), (969, 947, 970), (948, 946, 971), (971, 946, 972), (952, 949, 973), (973, 949, 974), (933, 959, 958, 957), (959, 932, 978), (978, 932, 979), (961, 939, 980), (939, 938, 981), (980, 939, 981), (281, 285, 282, 280), (920, 967, 984), (967, 968, 984), (945, 921, 985), (984, 968, 985), (968, 945, 985), (3, 1, 2, 0)])
me_voxel_midi_controller.polygons.foreach_set('use_smooth', [0, 1, 0, 0, 0, 1, 0, 1, 0, 0, 0, 0, 1, 0, 1, 0, 0, 1, 0, 1, 0, 1, 0, 0, 0, 0, 0, 0, 0, 0, 0, 0, 0, 0, 0, 0, 0, 0, 0, 0, 0, 0, 0, 0, 0, 0, 0, 0, 0, 0, 0, 0, 0, 0, 0, 0, 0, 0, 0, 0, 0, 0, 0, 0, 0, 0, 0, 0, 0, 0, 0, 0, 1, 0, 0, 0, 0, 0, 0, 0, 0, 0, 0, 0, 0, 0, 0, 0, 0, 0, 0, 0, 0, 0, 0, 0, 0, 0, 0, 0, 0, 0, 0, 0, 0, 0, 0, 0, 0, 0, 0, 0, 0, 0, 0, 0, 0, 0, 0, 0, 0, 0, 0, 0, 0, 0, 0, 0, 0, 0, 0, 0, 0, 0, 0, 0, 0, 0, 0, 0, 0, 0, 0, 0, 0, 0, 0, 0, 0, 0, 0, 0, 0, 0, 0, 0, 0, 0, 0, 0, 0, 0, 0, 0, 0, 0, 0, 0, 0, 0, 0, 0, 0, 0, 0, 0, 0, 0, 0, 0, 0, 0, 0, 0, 0, 0, 0, 0, 0, 0, 0, 0, 0, 0, 0, 0, 0, 0, 0, 0, 0, 0, 0, 0, 0, 0, 0, 0, 0, 0, 0, 0, 0, 0, 0, 0, 0, 0, 0, 0, 0, 0, 0, 0, 0, 0, 0, 0, 0, 0, 0, 0, 0, 0, 0, 0, 0, 0, 0, 0, 0, 0, 0, 0, 0, 1, 1, 0, 0, 0, 0, 1, 0, 1, 0, 0, 0, 0, 1, 0, 1, 0, 0, 0, 0, 1, 0, 1, 0, 0, 0, 0, 1, 0, 1, 0, 0, 0, 0, 1, 0, 1, 0, 0, 0, 0, 1, 0, 1, 0, 0, 0, 0, 1, 0, 1, 0, 0, 0, 0, 0, 0, 0, 0, 0, 0, 0, 0, 0, 0, 0, 0, 0, 0, 0, 0, 0, 0, 0, 0, 0, 0, 0, 0, 0, 0, 0, 0, 0, 0, 0, 0, 0, 1, 1, 0, 1, 1, 0, 1, 1, 0, 1, 1, 0, 1, 1, 0, 1, 1, 0, 1, 1, 0, 1, 1, 0, 0, 0, 0, 0, 0, 0, 0, 0, 0, 0, 0, 0, 0, 0, 0, 0, 0, 1, 1, 1, 1, 1, 1, 1, 1, 0, 0, 0, 0, 0, 0, 0, 0, 1, 1, 1, 1, 1, 1, 1, 1, 0, 0, 0, 0, 0, 0, 0, 0, 0, 0, 0, 0, 0, 0, 0, 0, 0, 0, 0, 0, 0, 0, 0, 0, 0, 0, 0, 0, 0, 1, 1, 1, 1, 1, 1, 1, 1, 0, 0, 1, 1, 1, 1, 1, 1, 1, 1, 0, 0, 0, 0, 0, 0, 0, 0, 0, 0, 0, 0, 0, 0, 0, 0, 0, 0, 0, 0, 0, 0, 0, 0, 0, 0, 0, 0, 0, 0, 0, 0, 0, 0, 0, 0, 0, 0, 0, 0, 0, 0, 0, 0, 0, 0, 0, 0, 0, 0, 0, 0, 0, 0, 0, 0, 0, 0, 0, 0, 0, 0, 0, 0, 0, 0, 0, 0, 0, 0, 0, 0, 0, 0, 0, 0, 0, 0, 0, 0, 0, 0, 0, 0, 1, 0, 0, 0, 0, 0, 0, 0, 0, 0, 0, 0, 0, 0, 0, 0, 0, 0, 0, 0, 0, 0, 0, 0, 0, 0, 0, 0, 0, 0, 0, 1, 1, 1, 1, 1, 1, 1, 0, 0, 0, 0, 0, 1, 0, 0, 0, 0, 0, 1, 1, 1, 1, 1, 1, 1, 0, 0, 0, 0, 0, 0, 0, 0, 0, 0, 0, 0, 0, 0, 0, 0, 0, 0, 0, 0, 0, 0, 0, 0, 0, 0, 0, 0, 0, 0, 0, 0, 0, 0, 0, 0, 0, 0, 0, 0, 0, 0, 0, 0, 1, 0, 0, 1, 1, 1, 1, 1, 1, 1, 1, 0, 1, 1, 1, 1, 1, 1, 1, 1, 1, 1, 1, 1, 1, 1, 1, 1, 1, 1, 1, 1, 1, 1, 1, 1, 1, 1, 1, 1, 1, 1, 1, 1, 1, 1, 1, 1, 1, 1, 1, 1, 1, 1, 1, 1, 1, 1, 1, 1, 1, 1, 1, 1, 1, 1, 1, 1, 1, 1, 1, 1, 1, 1, 1, 1, 1, 1, 1, 1, 1, 1, 1, 1, 1, 1, 1, 1, 1, 1, 1, 1, 1, 1, 1, 1, 1, 1, 1, 1, 1, 1, 1, 1, 1, 1, 1, 1, 1, 1, 1, 1, 1, 1, 1, 1, 1, 1, 1, 1, 1, 1, 1, 1, 1, 1, 0, 0, 1, 1, 1, 1, 1, 1, 1, 1, 1, 1, 1, 1, 1, 1, 1, 1, 1, 1, 1, 1, 1, 1, 1, 0, 1, 1, 1, 1, 1, 0])
_k = set([(345, 346), (345, 553), (346, 552), (349, 350), (349, 557), (350, 556), (360, 361), (360, 565), (361, 564), (364, 365), (364, 569), (365, 568), (375, 376), (375, 577), (376, 576), (379, 380), (379, 581), (380, 580), (390, 391), (390, 589), (391, 588), (394, 395), (394, 593), (395, 592), (405, 406), (405, 601), (406, 600), (409, 410), (409, 605), (410, 604), (420, 421), (420, 613), (421, 612), (424, 425), (424, 617), (425, 616), (435, 436), (435, 625), (436, 624), (439, 440), (439, 629), (440, 628), (450, 451), (450, 637), (451, 636), (454, 455), (454, 641), (455, 640), (552, 553), (556, 557), (564, 565), (568, 569), (576, 577), (580, 581), (588, 589), (592, 593), (600, 601), (604, 605), (612, 613), (616, 617), (624, 625), (628, 629), (636, 637), (640, 641), (732, 733), (732, 736), (733, 739), (734, 735), (734, 737), (735, 738), (736, 737), (738, 739), (740, 741), (740, 742), (741, 743), (742, 743), (744, 745), (744, 746), (745, 747), (746, 747), (748, 749), (748, 750), (749, 751), (750, 751), (752, 753), (752, 756), (753, 759), (754, 755), (754, 757), (755, 758), (756, 757), (758, 759), (760, 761), (760, 762), (761, 763), (762, 763), (764, 765), (764, 766), (765, 767), (766, 767), (768, 769), (768, 770), (769, 771), (770, 802), (771, 800), (772, 773), (772, 774), (773, 775), (774, 808), (775, 806), (776, 777), (776, 778), (777, 779), (778, 814), (779, 812), (780, 781), (780, 782), (781, 783), (782, 820), (783, 818), (784, 785), (784, 786), (785, 787), (786, 826), (787, 824), (788, 789), (788, 790), (789, 791), (790, 832), (791, 830), (792, 793), (792, 794), (793, 795), (794, 838), (795, 836), (796, 797), (796, 798), (797, 799), (798, 844), (799, 842), (800, 805), (801, 802), (801, 803), (803, 848), (804, 805), (804, 849), (806, 811), (807, 808), (807, 809), (809, 850), (810, 811), (810, 851), (812, 817), (813, 814), (813, 815), (815, 852), (816, 817), (816, 853), (818, 823), (819, 820), (819, 821), (821, 854), (822, 823), (822, 855), (824, 829), (825, 826), (825, 827), (827, 856), (828, 829), (828, 857), (830, 835), (831, 832), (831, 833), (833, 858), (834, 835), (834, 859), (836, 841), (837, 838), (837, 839), (839, 860), (840, 841), (840, 861), (842, 847), (843, 844), (843, 845), (845, 862), (846, 847), (846, 863), (848, 849), (850, 851), (852, 853), (854, 855), (856, 857), (858, 859), (860, 861), (862, 863), (864, 865), (864, 870), (865, 871), (866, 867), (866, 868), (867, 869), (868, 869), (870, 871), (872, 873), (872, 874), (873, 875), (874, 875), (876, 877), (876, 878), (877, 879), (878, 879), (880, 881), (880, 882), (881, 883), (882, 883), (884, 885), (884, 890), (885, 886), (886, 889), (887, 888), (887, 889), (888, 891), (890, 891), (892, 893), (892, 894), (893, 895), (894, 895), (896, 897), (896, 898), (897, 899), (898, 899), (900, 901), (900, 902), (901, 903), (902, 903), (904, 905), (904, 906), (905, 907), (906, 907), (908, 909), (908, 910), (909, 911), (910, 911), (912, 913), (912, 914), (913, 915), (914, 915), (916, 917), (916, 918), (917, 919), (918, 919), (920, 921), (920, 984), (921, 985), (922, 923), (922, 944), (923, 945), (924, 925), (924, 969), (925, 926), (926, 946), (927, 928), (927, 929), (928, 930), (929, 951), (930, 949), (931, 932), (931, 933), (932, 979), (933, 957), (934, 935), (934, 960), (935, 936), (936, 939), (937, 938), (937, 939), (938, 981), (940, 941), (940, 942), (941, 966), (942, 962), (943, 944), (943, 967), (944, 945), (944, 968), (946, 972), (947, 948), (947, 970), (948, 971), (949, 974), (950, 951), (950, 952), (952, 973), (953, 954), (953, 955), (954, 956), (955, 956), (956, 975), (956, 976), (957, 958), (958, 959), (959, 978), (960, 961), (961, 980), (962, 963), (963, 964), (964, 982), (965, 966), (965, 983), (967, 968), (969, 970), (971, 972), (973, 974), (975, 977), (976, 977), (978, 979), (980, 981), (982, 983), (984, 985)])
me_voxel_midi_controller.attributes.new('sharp_edge', 'BOOLEAN', 'EDGE').data.foreach_set('value', [ (min(e.vertices), max(e.vertices)) in _k for e in me_voxel_midi_controller.edges])
_uv = me_voxel_midi_controller.uv_layers.new(name='UVMap')
_uv.uv.foreach_set('vector', [0.9863, 0.5, 0.9863, 0.5, 0.9863, 0.5, 0.9863, 0.5, 0.9863, 0.5, 0.9863, 0.5, 0.9863, 0.5, 0.9863, 0.5, 0.9863, 0.5, 0.9863, 0.5, 0.9863, 0.5, 0.9863, 0.5, 0.9863, 0.5, 0.9863, 0.5, 0.9863, 0.5, 0.9863, 0.5, 0.9863, 0.5, 0.9863, 0.5, 0.9863, 0.5, 0.9863, 0.5, 0.9863, 0.5, 0.9863, 0.5, 0.9863, 0.5, 0.9863, 0.5, 0.9863, 0.5, 0.9863, 0.5, 0.9863, 0.5, 0.9863, 0.5, 0.959, 0.5, 0.959, 0.5, 0.959, 0.5, 0.959, 0.5, 0.9863, 0.5, 0.9863, 0.5, 0.9863, 0.5, 0.9863, 0.5, 0.9863, 0.5, 0.9863, 0.5, 0.9863, 0.5, 0.9863, 0.5, 0.9863, 0.5, 0.9863, 0.5, 0.9863, 0.5, 0.9863, 0.5, 0.9863, 0.5, 0.9863, 0.5, 0.9863, 0.5, 0.9863, 0.5, 0.9863, 0.5, 0.9863, 0.5, 0.9863, 0.5, 0.9863, 0.5, 0.9863, 0.5, 0.9863, 0.5, 0.9863, 0.5, 0.9863, 0.5, 0.9863, 0.5, 0.9863, 0.5, 0.9863, 0.5, 0.9863, 0.5, 0.9863, 0.5, 0.9863, 0.5, 0.9863, 0.5, 0.9863, 0.5, 0.9863, 0.5, 0.9863, 0.5, 0.9863, 0.5, 0.9863, 0.5, 0.9863, 0.5, 0.9863, 0.5, 0.9863, 0.5, 0.9863, 0.5, 0.9863, 0.5, 0.9863, 0.5, 0.9863, 0.5, 0.9863, 0.5, 0.9863, 0.5, 0.9863, 0.5, 0.9863, 0.5, 0.9863, 0.5, 0.9863, 0.5, 0.9863, 0.5, 0.959, 0.5, 0.959, 0.5, 0.959, 0.5, 0.959, 0.5, 0.9863, 0.5, 0.9863, 0.5, 0.9863, 0.5, 0.9863, 0.5, 0.9863, 0.5, 0.9863, 0.5, 0.9863, 0.5, 0.9863, 0.5, 0.9863, 0.5, 0.9863, 0.5, 0.9863, 0.5, 0.9863, 0.5, 0.9863, 0.5, 0.9863, 0.5, 0.9863, 0.5, 0.9863, 0.5, 0.9863, 0.5, 0.9863, 0.5, 0.9863, 0.5, 0.9863, 0.5, 0.9863, 0.5, 0.9863, 0.5, 0.9863, 0.5, 0.9863, 0.5, 0.9863, 0.5, 0.9863, 0.5, 0.9863, 0.5, 0.9863, 0.5, 0.9863, 0.5, 0.9863, 0.5, 0.9863, 0.5, 0.9863, 0.5, 0.9863, 0.5, 0.9863, 0.5, 0.9941, 0.5, 0.9941, 0.5, 0.9941, 0.5, 0.9941, 0.5, 0.9941, 0.5, 0.9941, 0.5, 0.9941, 0.5, 0.9941, 0.5, 0.9941, 0.5, 0.9941, 0.5, 0.9941, 0.5, 0.9941, 0.5, 0.9941, 0.5, 0.9941, 0.5, 0.9941, 0.5, 0.9941, 0.5, 0.9941, 0.5, 0.9941, 0.5, 0.9941, 0.5, 0.9941, 0.5, 0.9941, 0.5, 0.9941, 0.5, 0.9941, 0.5, 0.9941, 0.5, 0.9941, 0.5, 0.9941, 0.5, 0.9941, 0.5, 0.9941, 0.5, 0.9941, 0.5, 0.9941, 0.5, 0.9941, 0.5, 0.9941, 0.5, 0.9941, 0.5, 0.9941, 0.5, 0.9941, 0.5, 0.9941, 0.5, 0.9941, 0.5, 0.9941, 0.5, 0.9941, 0.5, 0.9941, 0.5, 0.9941, 0.5, 0.9941, 0.5, 0.9941, 0.5, 0.9941, 0.5, 0.9941, 0.5, 0.9941, 0.5, 0.9941, 0.5, 0.9941, 0.5, 0.9941, 0.5, 0.9941, 0.5, 0.9941, 0.5, 0.9941, 0.5, 0.9941, 0.5, 0.9941, 0.5, 0.9941, 0.5, 0.9941, 0.5, 0.9941, 0.5, 0.9941, 0.5, 0.9941, 0.5, 0.9941, 0.5, 0.9941, 0.5, 0.9941, 0.5, 0.9941, 0.5, 0.9941, 0.5, 0.9941, 0.5, 0.9941, 0.5, 0.9941, 0.5, 0.9941, 0.5, 0.9941, 0.5, 0.9941, 0.5, 0.9941, 0.5, 0.9941, 0.5, 0.9941, 0.5, 0.9941, 0.5, 0.9941, 0.5, 0.9941, 0.5, 0.9941, 0.5, 0.9941, 0.5, 0.9941, 0.5, 0.9941, 0.5, 0.9941, 0.5, 0.9941, 0.5, 0.9941, 0.5, 0.9941, 0.5, 0.9941, 0.5, 0.9941, 0.5, 0.9941, 0.5, 0.9941, 0.5, 0.9941, 0.5, 0.9941, 0.5, 0.9941, 0.5, 0.9941, 0.5, 0.9941, 0.5, 0.9941, 0.5, 0.9941, 0.5, 0.9941, 0.5, 0.9941, 0.5, 0.9941, 0.5, 0.9941, 0.5, 0.9941, 0.5, 0.9941, 0.5, 0.9941, 0.5, 0.9941, 0.5, 0.9941, 0.5, 0.9941, 0.5, 0.9941, 0.5, 0.9941, 0.5, 0.9941, 0.5, 0.9941, 0.5, 0.9941, 0.5, 0.9941, 0.5, 0.9941, 0.5, 0.9941, 0.5, 0.9941, 0.5, 0.9941, 0.5, 0.9941, 0.5, 0.9941, 0.5, 0.9941, 0.5, 0.9941, 0.5, 0.9941, 0.5, 0.9941, 0.5, 0.9941, 0.5, 0.9941, 0.5, 0.9941, 0.5, 0.9941, 0.5, 0.9941, 0.5, 0.9941, 0.5, 0.9941, 0.5, 0.9941, 0.5, 0.9941, 0.5, 0.9941, 0.5, 0.9941, 0.5, 0.9941, 0.5, 0.9941, 0.5, 0.9941, 0.5, 0.9941, 0.5, 0.9941, 0.5, 0.9941, 0.5, 0.9941, 0.5, 0.9941, 0.5, 0.9941, 0.5, 0.9941, 0.5, 0.9941, 0.5, 0.9941, 0.5, 0.9941, 0.5, 0.9941, 0.5, 0.9941, 0.5, 0.9941, 0.5, 0.9941, 0.5, 0.9941, 0.5, 0.9941, 0.5, 0.9941, 0.5, 0.9941, 0.5, 0.9941, 0.5, 0.9941, 0.5, 0.9941, 0.5, 0.959, 0.5, 0.959, 0.5, 0.959, 0.5, 0.959, 0.5, 0.9629, 0.5, 0.9629, 0.5, 0.9629, 0.5, 0.9629, 0.5, 0.9629, 0.5, 0.9629, 0.5, 0.9629, 0.5, 0.9629, 0.5, 0.9629, 0.5, 0.9629, 0.5, 0.9629, 0.5, 0.9629, 0.5, 0.9629, 0.5, 0.9629, 0.5, 0.9629, 0.5, 0.9629, 0.5, 0.9629, 0.5, 0.9629, 0.5, 0.9629, 0.5, 0.9629, 0.5, 0.9629, 0.5, 0.9629, 0.5, 0.9629, 0.5, 0.9629, 0.5, 0.9629, 0.5, 0.9629, 0.5, 0.9629, 0.5, 0.9629, 0.5, 0.9629, 0.5, 0.9629, 0.5, 0.9629, 0.5, 0.9629, 0.5, 0.9629, 0.5, 0.9629, 0.5, 0.9629, 0.5, 0.9629, 0.5, 0.9629, 0.5, 0.9629, 0.5, 0.9629, 0.5, 0.9629, 0.5, 0.9629, 0.5, 0.9629, 0.5, 0.9629, 0.5, 0.9629, 0.5, 0.9629, 0.5, 0.9629, 0.5, 0.9629, 0.5, 0.9629, 0.5, 0.9629, 0.5, 0.9629, 0.5, 0.9629, 0.5, 0.9629, 0.5, 0.9629, 0.5, 0.9629, 0.5, 0.9629, 0.5, 0.9629, 0.5, 0.9629, 0.5, 0.9629, 0.5, 0.9629, 0.5, 0.9629, 0.5, 0.9629, 0.5, 0.9629, 0.5, 0.9629, 0.5, 0.9629, 0.5, 0.9629, 0.5, 0.9629, 0.5, 0.9629, 0.5, 0.9629, 0.5, 0.9629, 0.5, 0.9629, 0.5, 0.9629, 0.5, 0.9629, 0.5, 0.9629, 0.5, 0.9629, 0.5, 0.9629, 0.5, 0.9629, 0.5, 0.9629, 0.5, 0.9629, 0.5, 0.9629, 0.5, 0.9629, 0.5, 0.9629, 0.5, 0.9629, 0.5, 0.9629, 0.5, 0.9629, 0.5, 0.9629, 0.5, 0.9629, 0.5, 0.9629, 0.5, 0.9629, 0.5, 0.9629, 0.5, 0.9629, 0.5, 0.9629, 0.5, 0.9629, 0.5, 0.9629, 0.5, 0.9629, 0.5, 0.9629, 0.5, 0.9629, 0.5, 0.9629, 0.5, 0.9629, 0.5, 0.9629, 0.5, 0.9629, 0.5, 0.9629, 0.5, 0.9629, 0.5, 0.9629, 0.5, 0.9629, 0.5, 0.9629, 0.5, 0.9629, 0.5, 0.9629, 0.5, 0.9629, 0.5, 0.9629, 0.5, 0.9629, 0.5, 0.9629, 0.5, 0.9629, 0.5, 0.9629, 0.5, 0.9629, 0.5, 0.9629, 0.5, 0.9629, 0.5, 0.9629, 0.5, 0.9629, 0.5, 0.9629, 0.5, 0.9629, 0.5, 0.9629, 0.5, 0.9629, 0.5, 0.9629, 0.5, 0.9629, 0.5, 0.9629, 0.5, 0.9629, 0.5, 0.9629, 0.5, 0.9629, 0.5, 0.9629, 0.5, 0.9629, 0.5, 0.9629, 0.5, 0.9629, 0.5, 0.9629, 0.5, 0.9629, 0.5, 0.9629, 0.5, 0.9629, 0.5, 0.9629, 0.5, 0.9629, 0.5, 0.9629, 0.5, 0.9629, 0.5, 0.9629, 0.5, 0.9629, 0.5, 0.9629, 0.5, 0.9629, 0.5, 0.9629, 0.5, 0.9629, 0.5, 0.9629, 0.5, 0.9629, 0.5, 0.9629, 0.5, 0.9629, 0.5, 0.9629, 0.5, 0.9629, 0.5, 0.9629, 0.5, 0.9629, 0.5, 0.9629, 0.5, 0.9629, 0.5, 0.9629, 0.5, 0.9629, 0.5, 0.9629, 0.5, 0.9629, 0.5, 0.9629, 0.5, 0.9629, 0.5, 0.9629, 0.5, 0.9629, 0.5, 0.9629, 0.5, 0.9629, 0.5, 0.9629, 0.5, 0.9629, 0.5, 0.9629, 0.5, 0.9629, 0.5, 0.9629, 0.5, 0.9629, 0.5, 0.9629, 0.5, 0.9629, 0.5, 0.9629, 0.5, 0.9629, 0.5, 0.9629, 0.5, 0.9629, 0.5, 0.9629, 0.5, 0.9629, 0.5, 0.9629, 0.5, 0.9629, 0.5, 0.9629, 0.5, 0.9629, 0.5, 0.9629, 0.5, 0.9629, 0.5, 0.9629, 0.5, 0.9629, 0.5, 0.9629, 0.5, 0.9629, 0.5, 0.9629, 0.5, 0.9629, 0.5, 0.9629, 0.5, 0.9629, 0.5, 0.9629, 0.5, 0.9629, 0.5, 0.9629, 0.5, 0.9629, 0.5, 0.9629, 0.5, 0.9629, 0.5, 0.9629, 0.5, 0.9629, 0.5, 0.9629, 0.5, 0.9629, 0.5, 0.9629, 0.5, 0.9629, 0.5, 0.9629, 0.5, 0.9629, 0.5, 0.9629, 0.5, 0.9629, 0.5, 0.9629, 0.5, 0.9629, 0.5, 0.9629, 0.5, 0.9629, 0.5, 0.9629, 0.5, 0.9629, 0.5, 0.9629, 0.5, 0.9629, 0.5, 0.9629, 0.5, 0.9629, 0.5, 0.9629, 0.5, 0.9629, 0.5, 0.9629, 0.5, 0.9629, 0.5, 0.9629, 0.5, 0.9629, 0.5, 0.9629, 0.5, 0.9629, 0.5, 0.9629, 0.5, 0.9629, 0.5, 0.9629, 0.5, 0.9629, 0.5, 0.9629, 0.5, 0.9629, 0.5, 0.9629, 0.5, 0.9629, 0.5, 0.9629, 0.5, 0.9629, 0.5, 0.9629, 0.5, 0.9629, 0.5, 0.9629, 0.5, 0.9629, 0.5, 0.9629, 0.5, 0.9629, 0.5, 0.9629, 0.5, 0.9629, 0.5, 0.9629, 0.5, 0.9629, 0.5, 0.9629, 0.5, 0.9629, 0.5, 0.9629, 0.5, 0.9629, 0.5, 0.9629, 0.5, 0.9629, 0.5, 0.9629, 0.5, 0.9629, 0.5, 0.9629, 0.5, 0.9629, 0.5, 0.9629, 0.5, 0.9629, 0.5, 0.9629, 0.5, 0.9629, 0.5, 0.9629, 0.5, 0.9629, 0.5, 0.9629, 0.5, 0.9629, 0.5, 0.9629, 0.5, 0.9629, 0.5, 0.9629, 0.5, 0.9629, 0.5, 0.9629, 0.5, 0.9629, 0.5, 0.9629, 0.5, 0.9629, 0.5, 0.9629, 0.5, 0.9629, 0.5, 0.9629, 0.5, 0.9629, 0.5, 0.9629, 0.5, 0.9629, 0.5, 0.9629, 0.5, 0.9629, 0.5, 0.9629, 0.5, 0.9629, 0.5, 0.9629, 0.5, 0.9629, 0.5, 0.9629, 0.5, 0.9629, 0.5, 0.9629, 0.5, 0.9629, 0.5, 0.9863, 0.5, 0.9863, 0.5, 0.9863, 0.5, 0.9863, 0.5, 0.9629, 0.5, 0.9629, 0.5, 0.9629, 0.5, 0.9629, 0.5, 0.9629, 0.5, 0.9629, 0.5, 0.9629, 0.5, 0.9629, 0.5, 0.9629, 0.5, 0.9629, 0.5, 0.9629, 0.5, 0.9629, 0.5, 0.9629, 0.5, 0.9629, 0.5, 0.9629, 0.5, 0.9629, 0.5, 0.9629, 0.5, 0.9629, 0.5, 0.9629, 0.5, 0.9629, 0.5, 0.9629, 0.5, 0.9629, 0.5, 0.9629, 0.5, 0.9629, 0.5, 0.9629, 0.5, 0.9629, 0.5, 0.9629, 0.5, 0.9629, 0.5, 0.9629, 0.5, 0.9629, 0.5, 0.9629, 0.5, 0.9629, 0.5, 0.9629, 0.5, 0.9629, 0.5, 0.9629, 0.5, 0.9629, 0.5, 0.9629, 0.5, 0.9629, 0.5, 0.9629, 0.5, 0.9629, 0.5, 0.9629, 0.5, 0.9629, 0.5, 0.9629, 0.5, 0.9629, 0.5, 0.9629, 0.5, 0.9629, 0.5, 0.9629, 0.5, 0.9629, 0.5, 0.9629, 0.5, 0.9629, 0.5, 0.9629, 0.5, 0.9629, 0.5, 0.9629, 0.5, 0.9629, 0.5, 0.9629, 0.5, 0.9629, 0.5, 0.9629, 0.5, 0.9629, 0.5, 0.9629, 0.5, 0.9629, 0.5, 0.9629, 0.5, 0.9629, 0.5, 0.9629, 0.5, 0.9629, 0.5, 0.9629, 0.5, 0.9629, 0.5, 0.9629, 0.5, 0.9629, 0.5, 0.9629, 0.5, 0.9629, 0.5, 0.9629, 0.5, 0.9629, 0.5, 0.9629, 0.5, 0.9629, 0.5, 0.9629, 0.5, 0.9629, 0.5, 0.9629, 0.5, 0.9629, 0.5, 0.9629, 0.5, 0.9629, 0.5, 0.9629, 0.5, 0.9629, 0.5, 0.9629, 0.5, 0.9629, 0.5, 0.9629, 0.5, 0.9629, 0.5, 0.9629, 0.5, 0.9629, 0.5, 0.9629, 0.5, 0.9629, 0.5, 0.9629, 0.5, 0.9629, 0.5, 0.9629, 0.5, 0.9629, 0.5, 0.9629, 0.5, 0.9629, 0.5, 0.9629, 0.5, 0.9629, 0.5, 0.9629, 0.5, 0.9629, 0.5, 0.9629, 0.5, 0.9629, 0.5, 0.9629, 0.5, 0.9629, 0.5, 0.9629, 0.5, 0.9629, 0.5, 0.9629, 0.5, 0.9629, 0.5, 0.9629, 0.5, 0.9629, 0.5, 0.9629, 0.5, 0.9629, 0.5, 0.9629, 0.5, 0.9629, 0.5, 0.9629, 0.5, 0.9629, 0.5, 0.9629, 0.5, 0.9629, 0.5, 0.9629, 0.5, 0.9629, 0.5, 0.9629, 0.5, 0.9629, 0.5, 0.9629, 0.5, 0.9629, 0.5, 0.9629, 0.5, 0.9629, 0.5, 0.9629, 0.5, 0.9629, 0.5, 0.9629, 0.5, 0.9629, 0.5, 0.9629, 0.5, 0.9629, 0.5, 0.9629, 0.5, 0.9629, 0.5, 0.9629, 0.5, 0.9629, 0.5, 0.9629, 0.5, 0.9629, 0.5, 0.9629, 0.5, 0.9629, 0.5, 0.9629, 0.5, 0.9629, 0.5, 0.9629, 0.5, 0.9629, 0.5, 0.9629, 0.5, 0.9629, 0.5, 0.9629, 0.5, 0.9629, 0.5, 0.9629, 0.5, 0.9629, 0.5, 0.9629, 0.5, 0.9629, 0.5, 0.9629, 0.5, 0.9629, 0.5, 0.9629, 0.5, 0.9629, 0.5, 0.9629, 0.5, 0.9629, 0.5, 0.9629, 0.5, 0.9629, 0.5, 0.9629, 0.5, 0.9629, 0.5, 0.9629, 0.5, 0.9629, 0.5, 0.9629, 0.5, 0.9629, 0.5, 0.9629, 0.5, 0.9629, 0.5, 0.9629, 0.5, 0.9629, 0.5, 0.9629, 0.5, 0.9629, 0.5, 0.9629, 0.5, 0.9629, 0.5, 0.9629, 0.5, 0.9629, 0.5, 0.9629, 0.5, 0.9629, 0.5, 0.9629, 0.5, 0.9629, 0.5, 0.9629, 0.5, 0.9629, 0.5, 0.9629, 0.5, 0.9629, 0.5, 0.9629, 0.5, 0.9629, 0.5, 0.9629, 0.5, 0.9629, 0.5, 0.9629, 0.5, 0.9629, 0.5, 0.9629, 0.5, 0.9629, 0.5, 0.9629, 0.5, 0.9629, 0.5, 0.9629, 0.5, 0.9629, 0.5, 0.9629, 0.5, 0.9629, 0.5, 0.9629, 0.5, 0.9629, 0.5, 0.9629, 0.5, 0.9629, 0.5, 0.9629, 0.5, 0.9629, 0.5, 0.9629, 0.5, 0.9629, 0.5, 0.9629, 0.5, 0.9629, 0.5, 0.9629, 0.5, 0.9629, 0.5, 0.9629, 0.5, 0.9629, 0.5, 0.9629, 0.5, 0.9629, 0.5, 0.9629, 0.5, 0.9629, 0.5, 0.9629, 0.5, 0.9629, 0.5, 0.9629, 0.5, 0.9629, 0.5, 0.9629, 0.5, 0.9629, 0.5, 0.9629, 0.5, 0.9629, 0.5, 0.9629, 0.5, 0.9629, 0.5, 0.9629, 0.5, 0.9629, 0.5, 0.9629, 0.5, 0.9629, 0.5, 0.9629, 0.5, 0.9629, 0.5, 0.9629, 0.5, 0.9629, 0.5, 0.9629, 0.5, 0.9629, 0.5, 0.9629, 0.5, 0.9629, 0.5, 0.9629, 0.5, 0.9629, 0.5, 0.9629, 0.5, 0.9629, 0.5, 0.9902, 0.5, 0.9902, 0.5, 0.9902, 0.5, 0.9902, 0.5, 0.9902, 0.5, 0.9902, 0.5, 0.9902, 0.5, 0.9902, 0.5, 0.9902, 0.5, 0.9902, 0.5, 0.9902, 0.5, 0.9902, 0.5, 0.9902, 0.5, 0.9902, 0.5, 0.9902, 0.5, 0.9902, 0.5, 0.9902, 0.5, 0.9902, 0.5, 0.9902, 0.5, 0.9902, 0.5, 0.9902, 0.5, 0.9902, 0.5, 0.9902, 0.5, 0.9902, 0.5, 0.9902, 0.5, 0.9902, 0.5, 0.9902, 0.5, 0.9902, 0.5, 0.9902, 0.5, 0.9902, 0.5, 0.9902, 0.5, 0.9902, 0.5, 0.9902, 0.5, 0.9902, 0.5, 0.9902, 0.5, 0.9902, 0.5, 0.9902, 0.5, 0.9902, 0.5, 0.9902, 0.5, 0.9902, 0.5, 0.9902, 0.5, 0.9902, 0.5, 0.9902, 0.5, 0.9902, 0.5, 0.9902, 0.5, 0.9902, 0.5, 0.9902, 0.5, 0.9902, 0.5, 0.9902, 0.5, 0.9902, 0.5, 0.9902, 0.5, 0.9902, 0.5, 0.9902, 0.5, 0.9902, 0.5, 0.9902, 0.5, 0.9902, 0.5, 0.9902, 0.5, 0.9902, 0.5, 0.9902, 0.5, 0.9902, 0.5, 0.9902, 0.5, 0.9902, 0.5, 0.9902, 0.5, 0.9902, 0.5, 0.9902, 0.5, 0.9902, 0.5, 0.9902, 0.5, 0.9902, 0.5, 0.9902, 0.5, 0.9902, 0.5, 0.9902, 0.5, 0.9902, 0.5, 0.9902, 0.5, 0.9902, 0.5, 0.9902, 0.5, 0.9902, 0.5, 0.9902, 0.5, 0.9902, 0.5, 0.9902, 0.5, 0.9902, 0.5, 0.709, 0.5, 0.709, 0.5, 0.709, 0.5, 0.709, 0.5, 0.7324, 0.5, 0.7324, 0.5, 0.7324, 0.5, 0.7324, 0.5, 0.959, 0.5, 0.959, 0.5, 0.959, 0.5, 0.959, 0.5, 0.9941, 0.5, 0.9941, 0.5, 0.9941, 0.5, 0.9941, 0.5, 0.9941, 0.5, 0.9941, 0.5, 0.9941, 0.5, 0.9941, 0.5, 0.9941, 0.5, 0.7363, 0.5, 0.7363, 0.5, 0.7363, 0.5, 0.7363, 0.5, 0.9941, 0.5, 0.9941, 0.5, 0.9941, 0.5, 0.7285, 0.5, 0.7285, 0.5, 0.7285, 0.5, 0.7285, 0.5, 0.959, 0.5, 0.959, 0.5, 0.959, 0.5, 0.959, 0.5, 0.9941, 0.5, 0.9941, 0.5, 0.9941, 0.5, 0.9941, 0.5, 0.9941, 0.5, 0.9941, 0.5, 0.9941, 0.5, 0.9941, 0.5, 0.9941, 0.5, 0.7402, 0.5, 0.7402, 0.5, 0.7402, 0.5, 0.7402, 0.5, 0.9941, 0.5, 0.9941, 0.5, 0.9941, 0.5, 0.7559, 0.5, 0.7559, 0.5, 0.7559, 0.5, 0.7559, 0.5, 0.959, 0.5, 0.959, 0.5, 0.959, 0.5, 0.959, 0.5, 0.9941, 0.5, 0.9941, 0.5, 0.9941, 0.5, 0.9941, 0.5, 0.9941, 0.5, 0.9941, 0.5, 0.9941, 0.5, 0.9941, 0.5, 0.9941, 0.5, 0.7637, 0.5, 0.7637, 0.5, 0.7637, 0.5, 0.7637, 0.5, 0.9941, 0.5, 0.9941, 0.5, 0.9941, 0.5, 0.752, 0.5, 0.752, 0.5, 0.752, 0.5, 0.752, 0.5, 0.959, 0.5, 0.959, 0.5, 0.959, 0.5, 0.959, 0.5, 0.9941, 0.5, 0.9941, 0.5, 0.9941, 0.5, 0.9941, 0.5, 0.9941, 0.5, 0.9941, 0.5, 0.9941, 0.5, 0.9941, 0.5, 0.9941, 0.5, 0.7324, 0.5, 0.7324, 0.5, 0.7324, 0.5, 0.7324, 0.5, 0.9941, 0.5, 0.9941, 0.5, 0.9941, 0.5, 0.7324, 0.5, 0.7324, 0.5, 0.7324, 0.5, 0.7324, 0.5, 0.959, 0.5, 0.959, 0.5, 0.959, 0.5, 0.959, 0.5, 0.9941, 0.5, 0.9941, 0.5, 0.9941, 0.5, 0.9941, 0.5, 0.9941, 0.5, 0.9941, 0.5, 0.9941, 0.5, 0.9941, 0.5, 0.9941, 0.5, 0.252, 0.5, 0.252, 0.5, 0.252, 0.5, 0.252, 0.5, 0.9941, 0.5, 0.9941, 0.5, 0.9941, 0.5, 0.7324, 0.5, 0.7324, 0.5, 0.7324, 0.5, 0.7324, 0.5, 0.959, 0.5, 0.959, 0.5, 0.959, 0.5, 0.959, 0.5, 0.9941, 0.5, 0.9941, 0.5, 0.9941, 0.5, 0.9941, 0.5, 0.9941, 0.5, 0.9941, 0.5, 0.9941, 0.5, 0.9941, 0.5, 0.9941, 0.5, 0.248, 0.5, 0.248, 0.5, 0.248, 0.5, 0.248, 0.5, 0.9941, 0.5, 0.9941, 0.5, 0.9941, 0.5, 0.1777, 0.5, 0.1777, 0.5, 0.1777, 0.5, 0.1777, 0.5, 0.959, 0.5, 0.959, 0.5, 0.959, 0.5, 0.959, 0.5, 0.9941, 0.5, 0.9941, 0.5, 0.9941, 0.5, 0.9941, 0.5, 0.9941, 0.5, 0.9941, 0.5, 0.9941, 0.5, 0.9941, 0.5, 0.9941, 0.5, 0.2441, 0.5, 0.2441, 0.5, 0.2441, 0.5, 0.2441, 0.5, 0.9941, 0.5, 0.9941, 0.5, 0.9941, 0.5, 0.1543, 0.5, 0.1543, 0.5, 0.1543, 0.5, 0.1543, 0.5, 0.959, 0.5, 0.959, 0.5, 0.959, 0.5, 0.959, 0.5, 0.9941, 0.5, 0.9941, 0.5, 0.9941, 0.5, 0.9941, 0.5, 0.9941, 0.5, 0.9941, 0.5, 0.9941, 0.5, 0.9941, 0.5, 0.9941, 0.5, 0.9941, 0.5, 0.9941, 0.5, 0.9941, 0.5, 0.9941, 0.5, 0.9941, 0.5, 0.9941, 0.5, 0.9941, 0.5, 0.9941, 0.5, 0.9941, 0.5, 0.9941, 0.5, 0.9941, 0.5, 0.9941, 0.5, 0.9941, 0.5, 0.9941, 0.5, 0.9941, 0.5, 0.9941, 0.5, 0.9941, 0.5, 0.9941, 0.5, 0.9941, 0.5, 0.9941, 0.5, 0.9941, 0.5, 0.9941, 0.5, 0.9941, 0.5, 0.9941, 0.5, 0.9941, 0.5, 0.9941, 0.5, 0.9941, 0.5, 0.9941, 0.5, 0.9941, 0.5, 0.9941, 0.5, 0.9941, 0.5, 0.9941, 0.5, 0.9941, 0.5, 0.9941, 0.5, 0.9941, 0.5, 0.9902, 0.5, 0.9902, 0.5, 0.9902, 0.5, 0.9902, 0.5, 0.9902, 0.5, 0.9902, 0.5, 0.9902, 0.5, 0.9902, 0.5, 0.9902, 0.5, 0.9902, 0.5, 0.9902, 0.5, 0.9902, 0.5, 0.9902, 0.5, 0.9902, 0.5, 0.9902, 0.5, 0.9902, 0.5, 0.9902, 0.5, 0.9902, 0.5, 0.9902, 0.5, 0.9902, 0.5, 0.9902, 0.5, 0.9902, 0.5, 0.9902, 0.5, 0.9902, 0.5, 0.9902, 0.5, 0.9902, 0.5, 0.9902, 0.5, 0.9902, 0.5, 0.9902, 0.5, 0.9902, 0.5, 0.9902, 0.5, 0.9902, 0.5, 0.9902, 0.5, 0.9902, 0.5, 0.9902, 0.5, 0.9902, 0.5, 0.9902, 0.5, 0.9902, 0.5, 0.9902, 0.5, 0.9902, 0.5, 0.9902, 0.5, 0.9902, 0.5, 0.9902, 0.5, 0.9902, 0.5, 0.9902, 0.5, 0.9902, 0.5, 0.9902, 0.5, 0.9902, 0.5, 0.9902, 0.5, 0.9902, 0.5, 0.9902, 0.5, 0.9902, 0.5, 0.9902, 0.5, 0.9902, 0.5, 0.9902, 0.5, 0.9902, 0.5, 0.9902, 0.5, 0.9902, 0.5, 0.9902, 0.5, 0.9902, 0.5, 0.9902, 0.5, 0.9902, 0.5, 0.9902, 0.5, 0.9902, 0.5, 0.9902, 0.5, 0.9902, 0.5, 0.9902, 0.5, 0.9902, 0.5, 0.9902, 0.5, 0.9902, 0.5, 0.9902, 0.5, 0.9902, 0.5, 0.9902, 0.5, 0.9902, 0.5, 0.9902, 0.5, 0.9902, 0.5, 0.9902, 0.5, 0.9902, 0.5, 0.9902, 0.5, 0.9902, 0.5, 0.9941, 0.5, 0.9941, 0.5, 0.9941, 0.5, 0.9941, 0.5, 0.709, 0.5, 0.709, 0.5, 0.709, 0.5, 0.709, 0.5, 0.7324, 0.5, 0.7324, 0.5, 0.7324, 0.5, 0.7324, 0.5, 0.9941, 0.5, 0.9941, 0.5, 0.9941, 0.5, 0.9941, 0.5, 0.7363, 0.5, 0.7363, 0.5, 0.7363, 0.5, 0.7363, 0.5, 0.7285, 0.5, 0.7285, 0.5, 0.7285, 0.5, 0.7285, 0.5, 0.9941, 0.5, 0.9941, 0.5, 0.9941, 0.5, 0.9941, 0.5, 0.7402, 0.5, 0.7402, 0.5, 0.7402, 0.5, 0.7402, 0.5, 0.7559, 0.5, 0.7559, 0.5, 0.7559, 0.5, 0.7559, 0.5, 0.9941, 0.5, 0.9941, 0.5, 0.9941, 0.5, 0.9941, 0.5, 0.7637, 0.5, 0.7637, 0.5, 0.7637, 0.5, 0.7637, 0.5, 0.752, 0.5, 0.752, 0.5, 0.752, 0.5, 0.752, 0.5, 0.9941, 0.5, 0.9941, 0.5, 0.9941, 0.5, 0.9941, 0.5, 0.7324, 0.5, 0.7324, 0.5, 0.7324, 0.5, 0.7324, 0.5, 0.7324, 0.5, 0.7324, 0.5, 0.7324, 0.5, 0.7324, 0.5, 0.9941, 0.5, 0.9941, 0.5, 0.9941, 0.5, 0.9941, 0.5, 0.252, 0.5, 0.252, 0.5, 0.252, 0.5, 0.252, 0.5, 0.7324, 0.5, 0.7324, 0.5, 0.7324, 0.5, 0.7324, 0.5, 0.9941, 0.5, 0.9941, 0.5, 0.9941, 0.5, 0.9941, 0.5, 0.248, 0.5, 0.248, 0.5, 0.248, 0.5, 0.248, 0.5, 0.1777, 0.5, 0.1777, 0.5, 0.1777, 0.5, 0.1777, 0.5, 0.9941, 0.5, 0.9941, 0.5, 0.9941, 0.5, 0.9941, 0.5, 0.2441, 0.5, 0.2441, 0.5, 0.2441, 0.5, 0.2441, 0.5, 0.1543, 0.5, 0.1543, 0.5, 0.1543, 0.5, 0.1543, 0.5, 0.9941, 0.5, 0.9941, 0.5, 0.9941, 0.5, 0.9941, 0.5, 0.9941, 0.5, 0.9941, 0.5, 0.9941, 0.5, 0.9941, 0.5, 0.9941, 0.5, 0.9941, 0.5, 0.9941, 0.5, 0.9941, 0.5, 0.9941, 0.5, 0.9941, 0.5, 0.9941, 0.5, 0.9941, 0.5, 0.9941, 0.5, 0.9941, 0.5, 0.9941, 0.5, 0.9941, 0.5, 0.9941, 0.5, 0.9941, 0.5, 0.9941, 0.5, 0.9941, 0.5, 0.9941, 0.5, 0.9941, 0.5, 0.9941, 0.5, 0.9941, 0.5, 0.9941, 0.5, 0.9941, 0.5, 0.9941, 0.5, 0.9941, 0.5, 0.9902, 0.5, 0.9902, 0.5, 0.9902, 0.5, 0.9902, 0.5, 0.9902, 0.5, 0.9902, 0.5, 0.9902, 0.5, 0.9902, 0.5, 0.9902, 0.5, 0.9902, 0.5, 0.9902, 0.5, 0.9902, 0.5, 0.9902, 0.5, 0.9902, 0.5, 0.9902, 0.5, 0.9902, 0.5, 0.9902, 0.5, 0.9902, 0.5, 0.9902, 0.5, 0.9902, 0.5, 0.9902, 0.5, 0.9902, 0.5, 0.9902, 0.5, 0.9902, 0.5, 0.9902, 0.5, 0.9902, 0.5, 0.9902, 0.5, 0.9902, 0.5, 0.9902, 0.5, 0.9902, 0.5, 0.9902, 0.5, 0.9902, 0.5, 0.9902, 0.5, 0.9902, 0.5, 0.9902, 0.5, 0.9902, 0.5, 0.9902, 0.5, 0.9902, 0.5, 0.9902, 0.5, 0.9902, 0.5, 0.709, 0.5, 0.709, 0.5, 0.709, 0.5, 0.709, 0.5, 0.7363, 0.5, 0.7363, 0.5, 0.7363, 0.5, 0.7363, 0.5, 0.7402, 0.5, 0.7402, 0.5, 0.7402, 0.5, 0.7402, 0.5, 0.7637, 0.5, 0.7637, 0.5, 0.7637, 0.5, 0.7637, 0.5, 0.7324, 0.5, 0.7324, 0.5, 0.7324, 0.5, 0.7324, 0.5, 0.252, 0.5, 0.252, 0.5, 0.252, 0.5, 0.252, 0.5, 0.248, 0.5, 0.248, 0.5, 0.248, 0.5, 0.248, 0.5, 0.2441, 0.5, 0.2441, 0.5, 0.2441, 0.5, 0.2441, 0.5, 0.9941, 0.5, 0.9941, 0.5, 0.9941, 0.5, 0.9941, 0.5, 0.9941, 0.5, 0.9941, 0.5, 0.9941, 0.5, 0.9941, 0.5, 0.9941, 0.5, 0.9941, 0.5, 0.9941, 0.5, 0.9941, 0.5, 0.9941, 0.5, 0.9941, 0.5, 0.9941, 0.5, 0.9941, 0.5, 0.9941, 0.5, 0.9941, 0.5, 0.9941, 0.5, 0.9941, 0.5, 0.9941, 0.5, 0.9941, 0.5, 0.9941, 0.5, 0.9941, 0.5, 0.9941, 0.5, 0.9941, 0.5, 0.9941, 0.5, 0.9941, 0.5, 0.9902, 0.5, 0.9902, 0.5, 0.9902, 0.5, 0.9902, 0.5, 0.7324, 0.5, 0.7324, 0.5, 0.7324, 0.5, 0.7324, 0.5, 0.7285, 0.5, 0.7285, 0.5, 0.7285, 0.5, 0.7285, 0.5, 0.7559, 0.5, 0.7559, 0.5, 0.7559, 0.5, 0.7559, 0.5, 0.752, 0.5, 0.752, 0.5, 0.752, 0.5, 0.752, 0.5, 0.7324, 0.5, 0.7324, 0.5, 0.7324, 0.5, 0.7324, 0.5, 0.7324, 0.5, 0.7324, 0.5, 0.7324, 0.5, 0.7324, 0.5, 0.1777, 0.5, 0.1777, 0.5, 0.1777, 0.5, 0.1777, 0.5, 0.1543, 0.5, 0.1543, 0.5, 0.1543, 0.5, 0.1543, 0.5, 0.9902, 0.5, 0.9902, 0.5, 0.9902, 0.5, 0.9902, 0.5, 0.9941, 0.5, 0.9941, 0.5, 0.9941, 0.5, 0.9941, 0.5, 0.9941, 0.5, 0.9941, 0.5, 0.9941, 0.5, 0.9941, 0.5, 0.9941, 0.5, 0.9941, 0.5, 0.9941, 0.5, 0.9941, 0.5, 0.9941, 0.5, 0.9941, 0.5, 0.9941, 0.5, 0.9941, 0.5, 0.9941, 0.5, 0.9941, 0.5, 0.9941, 0.5, 0.9941, 0.5, 0.9941, 0.5, 0.9941, 0.5, 0.9941, 0.5, 0.9941, 0.5, 0.9941, 0.5, 0.9941, 0.5, 0.9941, 0.5, 0.9941, 0.5, 0.9941, 0.5, 0.9941, 0.5, 0.9941, 0.5, 0.9941, 0.5, 0.9941, 0.5, 0.9941, 0.5, 0.9941, 0.5, 0.9941, 0.5, 0.9902, 0.5, 0.9902, 0.5, 0.9902, 0.5, 0.9902, 0.5, 0.9902, 0.5, 0.9902, 0.5, 0.9902, 0.5, 0.9902, 0.5, 0.9902, 0.5, 0.9902, 0.5, 0.9902, 0.5, 0.9902, 0.5, 0.9902, 0.5, 0.9902, 0.5, 0.9902, 0.5, 0.9902, 0.5, 0.9902, 0.5, 0.9902, 0.5, 0.9902, 0.5, 0.9902, 0.5, 0.9902, 0.5, 0.9902, 0.5, 0.9902, 0.5, 0.9902, 0.5, 0.9902, 0.5, 0.9902, 0.5, 0.9902, 0.5, 0.9902, 0.5, 0.9902, 0.5, 0.9902, 0.5, 0.9902, 0.5, 0.9902, 0.5, 0.9902, 0.5, 0.9902, 0.5, 0.9902, 0.5, 0.9902, 0.5, 0.9902, 0.5, 0.9902, 0.5, 0.9902, 0.5, 0.9902, 0.5, 0.9902, 0.5, 0.9902, 0.5, 0.9902, 0.5, 0.9902, 0.5, 0.9941, 0.5, 0.9941, 0.5, 0.9941, 0.5, 0.9941, 0.5, 0.9941, 0.5, 0.9941, 0.5, 0.9941, 0.5, 0.9941, 0.5, 0.9941, 0.5, 0.9941, 0.5, 0.9941, 0.5, 0.9941, 0.5, 0.9941, 0.5, 0.9941, 0.5, 0.9941, 0.5, 0.9941, 0.5, 0.9941, 0.5, 0.9941, 0.5, 0.9941, 0.5, 0.9941, 0.5, 0.9941, 0.5, 0.9941, 0.5, 0.9941, 0.5, 0.9941, 0.5, 0.9902, 0.5, 0.9902, 0.5, 0.9902, 0.5, 0.9902, 0.5, 0.9941, 0.5, 0.9941, 0.5, 0.9941, 0.5, 0.9941, 0.5, 0.709, 0.5, 0.709, 0.5, 0.709, 0.5, 0.709, 0.5, 0.7363, 0.5, 0.7363, 0.5, 0.7363, 0.5, 0.7363, 0.5, 0.7402, 0.5, 0.7402, 0.5, 0.7402, 0.5, 0.7402, 0.5, 0.7637, 0.5, 0.7637, 0.5, 0.7637, 0.5, 0.7637, 0.5, 0.7324, 0.5, 0.7324, 0.5, 0.7324, 0.5, 0.7324, 0.5, 0.252, 0.5, 0.252, 0.5, 0.252, 0.5, 0.252, 0.5, 0.248, 0.5, 0.248, 0.5, 0.248, 0.5, 0.248, 0.5, 0.2441, 0.5, 0.2441, 0.5, 0.2441, 0.5, 0.2441, 0.5, 0.9902, 0.5, 0.9902, 0.5, 0.9902, 0.5, 0.9902, 0.5, 0.9941, 0.5, 0.9941, 0.5, 0.9941, 0.5, 0.9941, 0.5, 0.7324, 0.5, 0.7324, 0.5, 0.7324, 0.5, 0.7324, 0.5, 0.7285, 0.5, 0.7285, 0.5, 0.7285, 0.5, 0.7285, 0.5, 0.7559, 0.5, 0.7559, 0.5, 0.7559, 0.5, 0.7559, 0.5, 0.752, 0.5, 0.752, 0.5, 0.752, 0.5, 0.752, 0.5, 0.7324, 0.5, 0.7324, 0.5, 0.7324, 0.5, 0.7324, 0.5, 0.7324, 0.5, 0.7324, 0.5, 0.7324, 0.5, 0.7324, 0.5, 0.1777, 0.5, 0.1777, 0.5, 0.1777, 0.5, 0.1777, 0.5, 0.1543, 0.5, 0.1543, 0.5, 0.1543, 0.5, 0.1543, 0.5, 0.9902, 0.5, 0.9902, 0.5, 0.9902, 0.5, 0.9902, 0.5, 0.959, 0.5, 0.959, 0.5, 0.959, 0.5, 0.959, 0.5, 0.959, 0.5, 0.959, 0.5, 0.959, 0.5, 0.959, 0.5, 0.9941, 0.5, 0.9941, 0.5, 0.9941, 0.5, 0.9941, 0.5, 0.9941, 0.5, 0.9941, 0.5, 0.9941, 0.5, 0.9941, 0.5, 0.9941, 0.5, 0.9941, 0.5, 0.9941, 0.5, 0.9941, 0.5, 0.959, 0.5, 0.959, 0.5, 0.959, 0.5, 0.959, 0.5, 0.9941, 0.5, 0.9941, 0.5, 0.9941, 0.5, 0.9941, 0.5, 0.9941, 0.5, 0.9941, 0.5, 0.9941, 0.5, 0.9941, 0.5, 0.9941, 0.5, 0.9941, 0.5, 0.9941, 0.5, 0.9941, 0.5, 0.959, 0.5, 0.959, 0.5, 0.959, 0.5, 0.959, 0.5, 0.9941, 0.5, 0.9941, 0.5, 0.9941, 0.5, 0.9941, 0.5, 0.9941, 0.5, 0.9941, 0.5, 0.9941, 0.5, 0.9941, 0.5, 0.9941, 0.5, 0.9941, 0.5, 0.9941, 0.5, 0.9941, 0.5, 0.959, 0.5, 0.959, 0.5, 0.959, 0.5, 0.959, 0.5, 0.9941, 0.5, 0.9941, 0.5, 0.9941, 0.5, 0.9941, 0.5, 0.9941, 0.5, 0.9941, 0.5, 0.9941, 0.5, 0.9941, 0.5, 0.9941, 0.5, 0.9941, 0.5, 0.9941, 0.5, 0.9941, 0.5, 0.959, 0.5, 0.959, 0.5, 0.959, 0.5, 0.959, 0.5, 0.9941, 0.5, 0.9941, 0.5, 0.9941, 0.5, 0.9941, 0.5, 0.9941, 0.5, 0.9941, 0.5, 0.9941, 0.5, 0.9941, 0.5, 0.9941, 0.5, 0.9941, 0.5, 0.9941, 0.5, 0.9941, 0.5, 0.959, 0.5, 0.959, 0.5, 0.959, 0.5, 0.959, 0.5, 0.9941, 0.5, 0.9941, 0.5, 0.9941, 0.5, 0.9941, 0.5, 0.9941, 0.5, 0.9941, 0.5, 0.9941, 0.5, 0.9941, 0.5, 0.9941, 0.5, 0.9941, 0.5, 0.9941, 0.5, 0.9941, 0.5, 0.959, 0.5, 0.959, 0.5, 0.959, 0.5, 0.959, 0.5, 0.9941, 0.5, 0.9941, 0.5, 0.9941, 0.5, 0.9941, 0.5, 0.9941, 0.5, 0.9941, 0.5, 0.9941, 0.5, 0.9941, 0.5, 0.9941, 0.5, 0.9941, 0.5, 0.9941, 0.5, 0.9941, 0.5, 0.9902, 0.5, 0.9902, 0.5, 0.9902, 0.5, 0.9902, 0.5, 0.9941, 0.5, 0.9941, 0.5, 0.9941, 0.5, 0.9941, 0.5, 0.9941, 0.5, 0.9941, 0.5, 0.9941, 0.5, 0.9941, 0.5, 0.9941, 0.5, 0.9941, 0.5, 0.9941, 0.5, 0.9941, 0.5, 0.9902, 0.5, 0.9902, 0.5, 0.9902, 0.5, 0.9902, 0.5, 0.9902, 0.5, 0.9902, 0.5, 0.9902, 0.5, 0.9902, 0.5, 0.9902, 0.5, 0.9902, 0.5, 0.9902, 0.5, 0.9902, 0.5, 0.9902, 0.5, 0.9902, 0.5, 0.9902, 0.5, 0.9902, 0.5, 0.9902, 0.5, 0.9902, 0.5, 0.9902, 0.5, 0.9902, 0.5, 0.9902, 0.5, 0.9902, 0.5, 0.9902, 0.5, 0.9902, 0.5, 0.9902, 0.5, 0.9902, 0.5, 0.9902, 0.5, 0.9902, 0.5, 0.9902, 0.5, 0.9902, 0.5, 0.9902, 0.5, 0.9902, 0.5, 0.9902, 0.5, 0.9902, 0.5, 0.9902, 0.5, 0.9902, 0.5, 0.9746, 0.5, 0.9746, 0.5, 0.9746, 0.5, 0.9746, 0.5, 0.9941, 0.5, 0.9941, 0.5, 0.9941, 0.5, 0.9941, 0.5, 0.9941, 0.5, 0.9941, 0.5, 0.9941, 0.5, 0.9941, 0.5, 0.9941, 0.5, 0.9941, 0.5, 0.9941, 0.5, 0.9941, 0.5, 0.9941, 0.5, 0.9941, 0.5, 0.9941, 0.5, 0.9941, 0.5, 0.9941, 0.5, 0.9941, 0.5, 0.9941, 0.5, 0.9941, 0.5, 0.9941, 0.5, 0.9941, 0.5, 0.9941, 0.5, 0.9941, 0.5, 0.9941, 0.5, 0.9941, 0.5, 0.9941, 0.5, 0.9941, 0.5, 0.9941, 0.5, 0.9941, 0.5, 0.9941, 0.5, 0.9941, 0.5, 0.9941, 0.5, 0.9941, 0.5, 0.9941, 0.5, 0.9941, 0.5, 0.9941, 0.5, 0.9941, 0.5, 0.9941, 0.5, 0.9941, 0.5, 0.9941, 0.5, 0.9941, 0.5, 0.9941, 0.5, 0.9941, 0.5, 0.9941, 0.5, 0.9746, 0.5, 0.9746, 0.5, 0.9746, 0.5, 0.9746, 0.5, 0.9941, 0.5, 0.9941, 0.5, 0.9941, 0.5, 0.9941, 0.5, 0.9941, 0.5, 0.9941, 0.5, 0.9746, 0.5, 0.9746, 0.5, 0.9746, 0.5, 0.9746, 0.5, 0.9941, 0.5, 0.9941, 0.5, 0.9941, 0.5, 0.9941, 0.5, 0.9941, 0.5, 0.9941, 0.5, 0.9746, 0.5, 0.9746, 0.5, 0.9746, 0.5, 0.9746, 0.5, 0.9941, 0.5, 0.9941, 0.5, 0.9941, 0.5, 0.9941, 0.5, 0.9941, 0.5, 0.9941, 0.5, 0.9746, 0.5, 0.9746, 0.5, 0.9746, 0.5, 0.9746, 0.5, 0.9941, 0.5, 0.9941, 0.5, 0.9941, 0.5, 0.9941, 0.5, 0.9941, 0.5, 0.9941, 0.5, 0.8535, 0.5, 0.8535, 0.5, 0.8535, 0.5, 0.8535, 0.5, 0.9941, 0.5, 0.9941, 0.5, 0.9941, 0.5, 0.9941, 0.5, 0.9941, 0.5, 0.9941, 0.5, 0.959, 0.5, 0.959, 0.5, 0.959, 0.5, 0.959, 0.5, 0.9941, 0.5, 0.9941, 0.5, 0.9941, 0.5, 0.709, 0.5, 0.709, 0.5, 0.709, 0.5, 0.709, 0.5, 0.9941, 0.5, 0.9941, 0.5, 0.9941, 0.5, 0.9941, 0.5, 0.9941, 0.5, 0.9941, 0.5, 0.9941, 0.5, 0.9941, 0.5, 0.9941, 0.5, 0.9941, 0.5, 0.9941, 0.5, 0.9941, 0.5, 0.9941, 0.5, 0.9941, 0.5, 0.9941, 0.5, 0.9941, 0.5, 0.9941, 0.5, 0.9941, 0.5, 0.9941, 0.5, 0.9941, 0.5, 0.9941, 0.5, 0.9941, 0.5, 0.9941, 0.5, 0.9941, 0.5, 0.9941, 0.5, 0.9941, 0.5, 0.9941, 0.5, 0.9941, 0.5, 0.9941, 0.5, 0.9941, 0.5, 0.9941, 0.5, 0.9941, 0.5, 0.9941, 0.5, 0.9941, 0.5, 0.9941, 0.5, 0.9941, 0.5, 0.9941, 0.5, 0.9941, 0.5, 0.9941, 0.5, 0.9941, 0.5, 0.9941, 0.5, 0.9941, 0.5, 0.9941, 0.5, 0.9941, 0.5, 0.9941, 0.5, 0.9941, 0.5, 0.9941, 0.5, 0.9941, 0.5, 0.9941, 0.5, 0.9941, 0.5, 0.9941, 0.5, 0.9941, 0.5, 0.9941, 0.5, 0.9941, 0.5, 0.9941, 0.5, 0.9941, 0.5, 0.9941, 0.5, 0.9941, 0.5, 0.9941, 0.5, 0.9941, 0.5, 0.9941, 0.5, 0.9941, 0.5, 0.9941, 0.5, 0.9941, 0.5, 0.9941, 0.5, 0.9941, 0.5, 0.9941, 0.5, 0.9941, 0.5, 0.9941, 0.5, 0.9941, 0.5, 0.9941, 0.5, 0.9941, 0.5, 0.9941, 0.5, 0.9941, 0.5, 0.9941, 0.5, 0.9941, 0.5, 0.9941, 0.5, 0.9941, 0.5, 0.9941, 0.5, 0.9941, 0.5, 0.9941, 0.5, 0.9941, 0.5, 0.9941, 0.5, 0.9941, 0.5, 0.9941, 0.5, 0.9941, 0.5, 0.9941, 0.5, 0.9941, 0.5, 0.9941, 0.5, 0.9941, 0.5, 0.7363, 0.5, 0.7363, 0.5, 0.7363, 0.5, 0.7363, 0.5, 0.7402, 0.5, 0.7402, 0.5, 0.7402, 0.5, 0.7402, 0.5, 0.7637, 0.5, 0.7637, 0.5, 0.7637, 0.5, 0.7637, 0.5, 0.7324, 0.5, 0.7324, 0.5, 0.7324, 0.5, 0.7324, 0.5, 0.252, 0.5, 0.252, 0.5, 0.252, 0.5, 0.252, 0.5, 0.248, 0.5, 0.248, 0.5, 0.248, 0.5, 0.248, 0.5, 0.2441, 0.5, 0.2441, 0.5, 0.2441, 0.5, 0.2441, 0.5, 0.9902, 0.5, 0.9902, 0.5, 0.9902, 0.5, 0.9902, 0.5, 0.9941, 0.5, 0.9941, 0.5, 0.9941, 0.5, 0.9941, 0.5, 0.9941, 0.5, 0.9941, 0.5, 0.959, 0.5, 0.959, 0.5, 0.959, 0.5, 0.959, 0.5, 0.9941, 0.5, 0.9941, 0.5, 0.9941, 0.5, 0.7324, 0.5, 0.7324, 0.5, 0.7324, 0.5, 0.7324, 0.5, 0.9941, 0.5, 0.9941, 0.5, 0.9941, 0.5, 0.9941, 0.5, 0.9941, 0.5, 0.9941, 0.5, 0.9941, 0.5, 0.9941, 0.5, 0.9941, 0.5, 0.9941, 0.5, 0.9941, 0.5, 0.9941, 0.5, 0.9941, 0.5, 0.9941, 0.5, 0.9941, 0.5, 0.7285, 0.5, 0.7285, 0.5, 0.7285, 0.5, 0.7285, 0.5, 0.7559, 0.5, 0.7559, 0.5, 0.7559, 0.5, 0.7559, 0.5, 0.752, 0.5, 0.752, 0.5, 0.752, 0.5, 0.752, 0.5, 0.7324, 0.5, 0.7324, 0.5, 0.7324, 0.5, 0.7324, 0.5, 0.7324, 0.5, 0.7324, 0.5, 0.7324, 0.5, 0.7324, 0.5, 0.1777, 0.5, 0.1777, 0.5, 0.1777, 0.5, 0.1777, 0.5, 0.1543, 0.5, 0.1543, 0.5, 0.1543, 0.5, 0.1543, 0.5, 0.9902, 0.5, 0.9902, 0.5, 0.9902, 0.5, 0.9902, 0.5, 0.9902, 0.5, 0.9902, 0.5, 0.9902, 0.5, 0.9902, 0.5, 0.9902, 0.5, 0.9902, 0.5, 0.9902, 0.5, 0.9902, 0.5, 0.9902, 0.5, 0.9902, 0.5, 0.9902, 0.5, 0.9902, 0.5, 0.9902, 0.5, 0.9902, 0.5, 0.9902, 0.5, 0.9902, 0.5, 0.9902, 0.5, 0.9902, 0.5, 0.9902, 0.5, 0.9902, 0.5, 0.959, 0.5, 0.959, 0.5, 0.959, 0.5, 0.959, 0.5, 0.9941, 0.5, 0.9941, 0.5, 0.9941, 0.5, 0.9941, 0.5, 0.9941, 0.5, 0.9941, 0.5, 0.9941, 0.5, 0.9941, 0.5, 0.9941, 0.5, 0.9941, 0.5, 0.9941, 0.5, 0.9941, 0.5, 0.9941, 0.5, 0.9941, 0.5, 0.9941, 0.5, 0.9941, 0.5, 0.9941, 0.5, 0.9941, 0.5, 0.9941, 0.5, 0.9941, 0.5, 0.9941, 0.5, 0.9941, 0.5, 0.9941, 0.5, 0.9941, 0.5, 0.9941, 0.5, 0.9941, 0.5, 0.9941, 0.5, 0.9941, 0.5, 0.9941, 0.5, 0.9941, 0.5, 0.9941, 0.5, 0.9941, 0.5, 0.9941, 0.5, 0.9941, 0.5, 0.9941, 0.5, 0.9941, 0.5, 0.9941, 0.5, 0.9941, 0.5, 0.9941, 0.5, 0.9941, 0.5, 0.9941, 0.5, 0.9941, 0.5, 0.9941, 0.5, 0.9941, 0.5, 0.9941, 0.5, 0.9941, 0.5, 0.9941, 0.5, 0.9941, 0.5, 0.959, 0.5, 0.959, 0.5, 0.959, 0.5, 0.959, 0.5, 0.9941, 0.5, 0.9941, 0.5, 0.9941, 0.5, 0.9941, 0.5, 0.9941, 0.5, 0.9941, 0.5, 0.959, 0.5, 0.959, 0.5, 0.959, 0.5, 0.959, 0.5, 0.9941, 0.5, 0.9941, 0.5, 0.9941, 0.5, 0.9941, 0.5, 0.9941, 0.5, 0.9941, 0.5, 0.959, 0.5, 0.959, 0.5, 0.959, 0.5, 0.959, 0.5, 0.9941, 0.5, 0.9941, 0.5, 0.9941, 0.5, 0.9941, 0.5, 0.9941, 0.5, 0.9941, 0.5, 0.959, 0.5, 0.959, 0.5, 0.959, 0.5, 0.959, 0.5, 0.9941, 0.5, 0.9941, 0.5, 0.9941, 0.5, 0.9941, 0.5, 0.9941, 0.5, 0.9941, 0.5, 0.959, 0.5, 0.959, 0.5, 0.959, 0.5, 0.959, 0.5, 0.9941, 0.5, 0.9941, 0.5, 0.9941, 0.5, 0.9941, 0.5, 0.9941, 0.5, 0.9941, 0.5, 0.959, 0.5, 0.959, 0.5, 0.959, 0.5, 0.959, 0.5, 0.9941, 0.5, 0.9941, 0.5, 0.9941, 0.5, 0.9941, 0.5, 0.9941, 0.5, 0.9941, 0.5, 0.959, 0.5, 0.959, 0.5, 0.959, 0.5, 0.959, 0.5, 0.9941, 0.5, 0.9941, 0.5, 0.9941, 0.5, 0.9941, 0.5, 0.9941, 0.5, 0.9941, 0.5, 0.959, 0.5, 0.959, 0.5, 0.959, 0.5, 0.959, 0.5, 0.9941, 0.5, 0.9941, 0.5, 0.9941, 0.5, 0.9941, 0.5, 0.9941, 0.5, 0.9941, 0.5, 0.959, 0.5, 0.959, 0.5, 0.959, 0.5, 0.959, 0.5, 0.959, 0.5, 0.959, 0.5, 0.959, 0.5, 0.959, 0.5, 0.959, 0.5, 0.959, 0.5, 0.959, 0.5, 0.959, 0.5, 0.959, 0.5, 0.959, 0.5, 0.959, 0.5, 0.959, 0.5, 0.959, 0.5, 0.959, 0.5, 0.959, 0.5, 0.959, 0.5, 0.959, 0.5, 0.959, 0.5, 0.959, 0.5, 0.959, 0.5, 0.959, 0.5, 0.959, 0.5, 0.9629, 0.5, 0.9629, 0.5, 0.9629, 0.5, 0.9629, 0.5, 0.959, 0.5, 0.959, 0.5, 0.959, 0.5, 0.959, 0.5, 0.959, 0.5, 0.959, 0.5, 0.959, 0.5, 0.959, 0.5, 0.959, 0.5, 0.959, 0.5, 0.959, 0.5, 0.959, 0.5, 0.959, 0.5, 0.959, 0.5, 0.959, 0.5, 0.959, 0.5, 0.959, 0.5, 0.959, 0.5, 0.959, 0.5, 0.959, 0.5, 0.959, 0.5, 0.959, 0.5, 0.959, 0.5, 0.959, 0.5, 0.959, 0.5, 0.959, 0.5, 0.959, 0.5, 0.959, 0.5, 0.959, 0.5, 0.959, 0.5, 0.9629, 0.5, 0.9629, 0.5, 0.9629, 0.5, 0.9629, 0.5, 0.9629, 0.5, 0.9629, 0.5, 0.9629, 0.5, 0.9629, 0.5, 0.9629, 0.5, 0.9629, 0.5, 0.9629, 0.5, 0.9629, 0.5, 0.9629, 0.5, 0.9629, 0.5, 0.9629, 0.5, 0.9629, 0.5, 0.9629, 0.5, 0.9629, 0.5, 0.9629, 0.5, 0.9629, 0.5, 0.9629, 0.5, 0.9629, 0.5, 0.9629, 0.5, 0.9629, 0.5, 0.9629, 0.5, 0.9629, 0.5, 0.9629, 0.5, 0.9629, 0.5, 0.9629, 0.5, 0.9629, 0.5, 0.9629, 0.5, 0.9629, 0.5, 0.9629, 0.5, 0.9629, 0.5, 0.9629, 0.5, 0.9629, 0.5, 0.9629, 0.5, 0.9629, 0.5, 0.9629, 0.5, 0.9629, 0.5, 0.9629, 0.5, 0.9629, 0.5, 0.9629, 0.5, 0.9629, 0.5, 0.9629, 0.5, 0.9629, 0.5, 0.9629, 0.5, 0.9629, 0.5, 0.9629, 0.5, 0.9629, 0.5, 0.9629, 0.5, 0.9629, 0.5, 0.9629, 0.5, 0.9629, 0.5, 0.9629, 0.5, 0.9629, 0.5, 0.9629, 0.5, 0.9629, 0.5, 0.9629, 0.5, 0.9629, 0.5, 0.9629, 0.5, 0.9629, 0.5, 0.9629, 0.5, 0.9629, 0.5, 0.9629, 0.5, 0.9629, 0.5, 0.9629, 0.5, 0.9629, 0.5, 0.9629, 0.5, 0.9629, 0.5, 0.9629, 0.5, 0.9629, 0.5, 0.9629, 0.5, 0.9629, 0.5, 0.9629, 0.5, 0.9629, 0.5, 0.9629, 0.5, 0.9629, 0.5, 0.9629, 0.5, 0.9629, 0.5, 0.9629, 0.5, 0.9629, 0.5, 0.9629, 0.5, 0.9629, 0.5, 0.9629, 0.5, 0.9629, 0.5, 0.9629, 0.5, 0.9629, 0.5, 0.9629, 0.5, 0.9629, 0.5, 0.9629, 0.5, 0.9629, 0.5, 0.9629, 0.5, 0.9629, 0.5, 0.9629, 0.5, 0.9629, 0.5, 0.9629, 0.5, 0.9629, 0.5, 0.9629, 0.5, 0.9629, 0.5, 0.9629, 0.5, 0.9629, 0.5, 0.9629, 0.5, 0.9629, 0.5, 0.9629, 0.5, 0.9629, 0.5, 0.9629, 0.5, 0.9629, 0.5, 0.9629, 0.5, 0.9629, 0.5, 0.9629, 0.5, 0.9629, 0.5, 0.9629, 0.5, 0.9629, 0.5, 0.9629, 0.5, 0.9629, 0.5, 0.9629, 0.5, 0.9629, 0.5, 0.9629, 0.5, 0.9629, 0.5, 0.9629, 0.5, 0.9629, 0.5, 0.9629, 0.5, 0.9629, 0.5, 0.9629, 0.5, 0.9629, 0.5, 0.9629, 0.5, 0.9629, 0.5, 0.9629, 0.5, 0.9629, 0.5, 0.9629, 0.5, 0.9629, 0.5, 0.9629, 0.5, 0.9629, 0.5, 0.9629, 0.5, 0.9629, 0.5, 0.9629, 0.5, 0.9629, 0.5, 0.9629, 0.5, 0.9629, 0.5, 0.9629, 0.5, 0.9629, 0.5, 0.9629, 0.5, 0.9629, 0.5, 0.9629, 0.5, 0.9629, 0.5, 0.9629, 0.5, 0.9629, 0.5, 0.9629, 0.5, 0.9629, 0.5, 0.9629, 0.5, 0.9629, 0.5, 0.9629, 0.5, 0.9629, 0.5, 0.9629, 0.5, 0.9629, 0.5, 0.9629, 0.5, 0.9629, 0.5, 0.9629, 0.5, 0.9629, 0.5, 0.9629, 0.5, 0.9629, 0.5, 0.9629, 0.5, 0.9629, 0.5, 0.9629, 0.5, 0.9629, 0.5, 0.9629, 0.5, 0.9629, 0.5, 0.9629, 0.5, 0.9629, 0.5, 0.9629, 0.5, 0.9629, 0.5, 0.9629, 0.5, 0.9629, 0.5, 0.9629, 0.5, 0.9629, 0.5, 0.9629, 0.5, 0.9629, 0.5, 0.9629, 0.5, 0.9629, 0.5, 0.9629, 0.5, 0.9629, 0.5, 0.9629, 0.5, 0.9629, 0.5, 0.9629, 0.5, 0.9629, 0.5, 0.9629, 0.5, 0.9629, 0.5, 0.9629, 0.5, 0.9629, 0.5, 0.9629, 0.5, 0.9629, 0.5, 0.9629, 0.5, 0.9629, 0.5, 0.9629, 0.5, 0.9629, 0.5, 0.9629, 0.5, 0.9629, 0.5, 0.9629, 0.5, 0.9629, 0.5, 0.9629, 0.5, 0.9629, 0.5, 0.9629, 0.5, 0.9629, 0.5, 0.8418, 0.5, 0.8418, 0.5, 0.8418, 0.5, 0.8418, 0.5, 0.8418, 0.5, 0.8418, 0.5, 0.8418, 0.5, 0.8418, 0.5, 0.8418, 0.5, 0.8418, 0.5, 0.8418, 0.5, 0.8418, 0.5, 0.8418, 0.5, 0.8418, 0.5, 0.8418, 0.5, 0.8418, 0.5, 0.8418, 0.5, 0.8418, 0.5, 0.8418, 0.5, 0.8418, 0.5, 0.8418, 0.5, 0.8418, 0.5, 0.8418, 0.5, 0.8418, 0.5, 0.9629, 0.5, 0.9629, 0.5, 0.9629, 0.5, 0.9629, 0.5, 0.9941, 0.5, 0.9941, 0.5, 0.9941, 0.5, 0.9941, 0.5, 0.959, 0.5, 0.959, 0.5, 0.959, 0.5, 0.959, 0.5, 0.959, 0.5, 0.959, 0.5, 0.959, 0.5, 0.959, 0.5, 0.959, 0.5, 0.959, 0.5, 0.959, 0.5, 0.959, 0.5, 0.959, 0.5, 0.959, 0.5, 0.959, 0.5, 0.959, 0.5, 0.959, 0.5, 0.959, 0.5, 0.959, 0.5, 0.959, 0.5, 0.959, 0.5, 0.959, 0.5, 0.959, 0.5, 0.959, 0.5, 0.959, 0.5, 0.959, 0.5, 0.959, 0.5, 0.959, 0.5, 0.959, 0.5, 0.959, 0.5, 0.959, 0.5, 0.959, 0.5, 0.959, 0.5, 0.959, 0.5, 0.9629, 0.5, 0.9629, 0.5, 0.9629, 0.5, 0.9629, 0.5, 0.9629, 0.5, 0.9629, 0.5, 0.9629, 0.5, 0.9629, 0.5, 0.9629, 0.5, 0.9629, 0.5, 0.9629, 0.5, 0.9629, 0.5, 0.9629, 0.5, 0.9629, 0.5, 0.9629, 0.5, 0.9629, 0.5, 0.959, 0.5, 0.959, 0.5, 0.959, 0.5, 0.959, 0.5, 0.959, 0.5, 0.959, 0.5, 0.959, 0.5, 0.959, 0.5, 0.959, 0.5, 0.9629, 0.5, 0.9629, 0.5, 0.9629, 0.5, 0.9629, 0.5, 0.959, 0.5, 0.959, 0.5, 0.959, 0.5, 0.959, 0.5, 0.959, 0.5, 0.959, 0.5, 0.959, 0.5, 0.959, 0.5, 0.959, 0.5, 0.959, 0.5, 0.959, 0.5, 0.959, 0.5, 0.959, 0.5, 0.959, 0.5, 0.959, 0.5, 0.959, 0.5, 0.959, 0.5, 0.959, 0.5, 0.959, 0.5, 0.959, 0.5, 0.959, 0.5, 0.959, 0.5, 0.959, 0.5, 0.959, 0.5, 0.959, 0.5, 0.959, 0.5, 0.959, 0.5, 0.959, 0.5, 0.959, 0.5, 0.959, 0.5, 0.959, 0.5, 0.959, 0.5, 0.959, 0.5, 0.959, 0.5, 0.959, 0.5, 0.959, 0.5, 0.959, 0.5, 0.959, 0.5, 0.959, 0.5, 0.959, 0.5, 0.959, 0.5, 0.959, 0.5, 0.9941, 0.5, 0.9941, 0.5, 0.9941, 0.5, 0.9941, 0.5, 0.9863, 0.5, 0.9863, 0.5, 0.9863, 0.5, 0.9863, 0.5, 0.959, 0.5, 0.959, 0.5, 0.959, 0.5, 0.959, 0.5, 0.959, 0.5, 0.959, 0.5, 0.959, 0.5, 0.959, 0.5, 0.959, 0.5, 0.959, 0.5, 0.959, 0.5, 0.959, 0.5, 0.959, 0.5, 0.959, 0.5, 0.959, 0.5, 0.959, 0.5, 0.959, 0.5, 0.959, 0.5, 0.959, 0.5, 0.959, 0.5, 0.959, 0.5, 0.959, 0.5, 0.959, 0.5, 0.959, 0.5, 0.959, 0.5, 0.959, 0.5, 0.959, 0.5, 0.959, 0.5, 0.959, 0.5, 0.959, 0.5, 0.959, 0.5, 0.959, 0.5, 0.959, 0.5, 0.959, 0.5, 0.959, 0.5, 0.959, 0.5, 0.959, 0.5, 0.959, 0.5, 0.959, 0.5, 0.959, 0.5, 0.959, 0.5, 0.959, 0.5, 0.959, 0.5, 0.959, 0.5, 0.959, 0.5, 0.959, 0.5, 0.959, 0.5, 0.959, 0.5, 0.959, 0.5, 0.959, 0.5, 0.959, 0.5, 0.959, 0.5, 0.959, 0.5, 0.959, 0.5, 0.959, 0.5, 0.959, 0.5, 0.959, 0.5, 0.959, 0.5, 0.959, 0.5, 0.959, 0.5, 0.959, 0.5, 0.959, 0.5, 0.959, 0.5, 0.959, 0.5, 0.959, 0.5, 0.959, 0.5, 0.959, 0.5, 0.959, 0.5, 0.959, 0.5, 0.959, 0.5, 0.9629, 0.5, 0.9629, 0.5, 0.9629, 0.5, 0.9629, 0.5, 0.959, 0.5, 0.959, 0.5, 0.959, 0.5, 0.959, 0.5, 0.959, 0.5, 0.959, 0.5, 0.959, 0.5, 0.959, 0.5, 0.959, 0.5, 0.959, 0.5, 0.959, 0.5, 0.959, 0.5, 0.959, 0.5, 0.959, 0.5, 0.959, 0.5, 0.9863, 0.5, 0.9863, 0.5, 0.9863, 0.5, 0.9863, 0.5])
me_voxel_midi_controller.materials.append(mat_palette)
me_voxel_midi_controller.use_remesh_fix_poles = True
me_voxel_midi_controller.use_remesh_preserve_attributes = False
me_voxel_midi_controller.use_mirror_vertex_groups = False
me_voxel_midi_controller.update()

# ---- objects
ob_voxel_midi_controller = bpy.data.objects.new('voxel_midi_controller', me_voxel_midi_controller)

# ---- transforms, parenting, visibility, modifiers, constraints
ob_voxel_midi_controller.location = (0.0, 0.0, 0.0)
ob_voxel_midi_controller.rotation_euler = (1.571, -0.0, 0.0)
ob_voxel_midi_controller.scale = (0.1795, 0.1795, 0.1795)
ob_voxel_midi_controller.lineart.crease_threshold = 0.0

# ---- collection membership
col_collection.objects.link(ob_voxel_midi_controller)

# ---- scene / render settings (as saved in the file)
scene.frame_start = 1; scene.frame_end = 250; scene.frame_set(1)
scene.render.engine = 'BLENDER_EEVEE_NEXT'
scene.cycles.use_denoising = False
scene.cycles.samples = 128
scene.cycles.sampling_pattern = 'TABULATED_SOBOL'
scene.cycles.use_adaptive_sampling = False
scene.cycles.use_light_tree = False
scene.view_settings.view_transform = 'Filmic'
bpy.context.view_layer.update()

# ---- added for rendering (the .blend has no active camera and no usable light): camera, sun
cam_auto = bpy.data.cameras.new('AutoCamera')
cam_auto.lens = 50.0
cam_auto.sensor_width = 36.0
cam_auto.clip_end = 1000.0
ob_auto_camera = bpy.data.objects.new('AutoCamera', cam_auto)
scene.collection.objects.link(ob_auto_camera)
ob_auto_camera.location = (22.5684, -28.9822, 19.0306)
ob_auto_camera.rotation_euler = (1.09748, -7.21219e-08, 0.694738)
scene.camera = ob_auto_camera
light_auto_sun = bpy.data.lights.new('AutoSun', 'SUN')
light_auto_sun.energy = 3.0
light_auto_sun.angle = 0.0523599
ob_auto_sun = bpy.data.objects.new('AutoSun', light_auto_sun)
scene.collection.objects.link(ob_auto_sun)
ob_auto_sun.rotation_euler = (0.872665, 0.174533, 0.523599)
bpy.context.view_layer.update()
